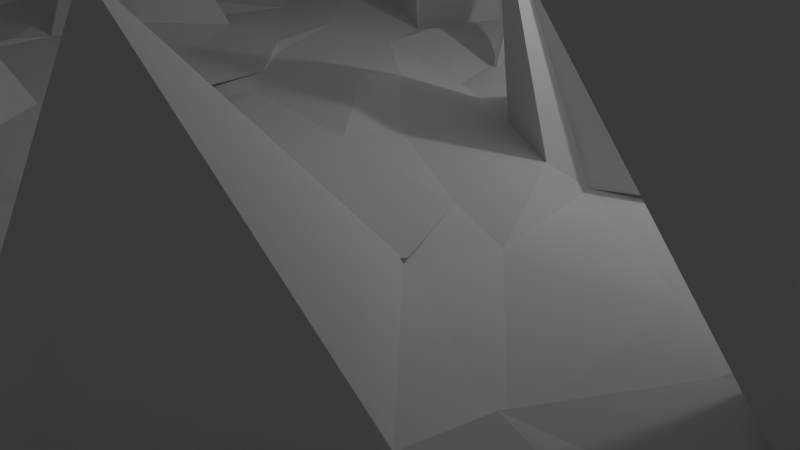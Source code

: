 # Source: untitled_2.blend  (saved by Blender 2.76.0; exported with 4.5.12 LTS)
import bpy
from mathutils import Matrix  # noqa: F401  (used for matrix-valued properties, if any)

bpy.ops.wm.read_factory_settings(use_empty=True)
scene = bpy.context.scene
scene.name = 'Scene'

# ---- collections
col_collection_1 = bpy.data.collections.new('Collection 1'); scene.collection.children.link(col_collection_1)

# ---- materials (node trees are filled in below, after node groups)
mat_material_001 = bpy.data.materials.new('Material.001')
mat_material_001.alpha_threshold = 0.0
mat_material_001.use_transparent_shadow = False
mat_material_001.roughness = 0.5
mat_material_002 = bpy.data.materials.new('Material.002')
mat_material_002.alpha_threshold = 0.0
mat_material_002.use_transparent_shadow = False
mat_material_002.roughness = 0.5

# ---- material node trees

# ---- world
world_world = bpy.data.worlds.new('World'); scene.world = world_world
world_world.color = (0.05088, 0.05088, 0.05088)
world_world.use_sun_shadow = False
world_world.sun_shadow_jitter_overblur = 0.0
world_world.cycles.sampling_method = 'MANUAL'
world_world.cycles.sample_map_resolution = 256

# ---- cameras
cam_camera = bpy.data.cameras.new('Camera')
cam_camera.clip_end = 100.0
cam_camera.lens = 35.0
cam_camera.sensor_width = 32.0
cam_camera.sensor_height = 18.0
cam_camera.ortho_scale = 7.314
cam_camera.dof.focus_distance = 0.0
cam_camera.dof.aperture_fstop = 128.0

# ---- lights
light_lamp = bpy.data.lights.new('Lamp', 'POINT')
light_lamp.transmission_factor = 0.0
light_lamp.cutoff_distance = 30.0
light_lamp.energy = 100.0
light_lamp.shadow_buffer_clip_start = 1.001
light_lamp.shadow_soft_size = 0.1
light_lamp.shadow_maximum_resolution = 0.006
light_lamp.use_absolute_resolution = True
light_lamp.cycles.use_multiple_importance_sampling = False

# ---- meshes
me_cube_003 = bpy.data.meshes.new('Cube.003')
me_cube_003.from_pydata([(-1.0, -1.0, -1.0), (-1.0, -1.0, 1.0), (-1.0, 1.0, -1.0), (-1.0, 1.0, 1.0), (1.0, -1.0, -1.0), (1.0, -1.0, 1.0), (1.0, 1.0, -1.0), (1.0, 1.0, 1.0)], [], [(1, 3, 2, 0), (3, 7, 6, 2), (7, 5, 4, 6), (5, 1, 0, 4), (0, 2, 6, 4), (5, 7, 3, 1)])
_uv = me_cube_003.uv_layers.new(name='UVMap')
_uv.uv.foreach_set('vector', [0.3331, 0.0001998, 0.0001998, 0.0001998, 0.0001998, 0.3331, 0.3331, 0.3331, 0.6665, 0.3335, 0.3335, 0.3335, 0.3335, 0.6665, 0.6665, 0.6665, 0.0001998, 0.6669, 0.3331, 0.6669, 0.3331, 0.9998, 0.0001998, 0.9998, 0.6669, 0.0001998, 0.9998, 0.0001998, 0.9998, 0.3331, 0.6669, 0.3331, 0.6665, 0.3331, 0.6665, 0.0001998, 0.3335, 0.0001998, 0.3335, 0.3331, 0.0001998, 0.6665, 0.0001998, 0.3335, 0.3331, 0.3335, 0.3331, 0.6665])
me_cube_003.materials.append(mat_material_001)
me_cube_003.use_remesh_preserve_volume = False
me_cube_003.use_remesh_preserve_attributes = False
me_cube_003.use_mirror_vertex_groups = False
me_cube_003.update()
me_cube_001 = bpy.data.meshes.new('Cube.001')
me_cube_001.from_pydata([(-0.9757, -0.9832, -0.9829), (-0.9616, -1.168, 1.027), (-0.9062, 0.9049, -1.036), (-1.09, 1.118, 0.9839), (0.8988, -0.9208, -1.07), (0.9001, -1.052, 1.107), (0.9241, 1.022, -1.119), (0.9831, 1.014, 1.002), (-0.9696, -1.033, -0.7138), (-1.002, -0.9709, -0.651), (-0.955, -1.178, -0.4782), (-0.9869, -1.005, -0.2941), (-1.003, -0.9975, -0.09445), (-0.9779, -1.022, 0.09272), (-1.03, -0.9301, 0.2321), (-0.9874, -1.095, 0.3336), (-0.9914, -1.116, 0.557), (-0.9289, -1.033, 0.8427), (-1.086, -0.7818, 1.038), (-1.081, -0.7253, 1.019), (-0.9423, -0.3863, 1.025), (-1.128, -0.2283, 0.8633), (-1.017, -0.06945, 1.059), (-0.9538, 0.07753, 0.9365), (-0.8704, 0.1275, 1.03), (-1.01, 0.4405, 1.025), (-0.9948, 0.6352, 1.012), (-1.112, 0.7643, 1.096), (-1.019, 0.9897, 0.8705), (-0.925, 0.9608, 0.6146), (-1.001, 0.9952, 0.4576), (-1.073, 0.9089, 0.2552), (-0.9285, 1.025, -0.03783), (-0.8977, 1.098, -0.02788), (-1.012, 0.9705, -0.3244), (-0.9779, 1.061, -0.4211), (-0.9888, 0.9802, -0.6573), (-1.101, 0.9822, -0.8585), (-1.009, 0.7477, -1.05), (-1.0, 0.6364, -1.0), (-0.8888, 0.5697, -0.9014), (-0.9983, 0.2703, -1.0), (-0.9386, 0.01449, -1.139), (-0.8736, 0.000281, -0.9752), (-0.8792, -0.3511, -0.9181), (-0.9364, -0.47, -0.9212), (-1.098, -0.5803, -1.006), (-1.072, -0.8616, -0.9011), (-0.817, 1.002, 1.044), (-0.5095, 0.989, 1.056), (-0.3857, 0.8976, 1.04), (-0.2955, 1.04, 1.128), (-0.0144, 0.9113, 0.891), (0.2091, 0.9861, 0.9807), (0.2762, 1.173, 0.9875), (0.4441, 0.8776, 1.116), (0.642, 0.9742, 0.9988), (0.7256, 1.034, 1.014), (0.9941, 1.003, 0.8158), (0.97, 0.9412, 0.5404), (0.9966, 0.9003, 0.3924), (1.117, 1.059, 0.4124), (1.105, 1.001, 0.06561), (1.064, 1.009, -0.2189), (1.133, 0.9384, -0.2336), (0.9156, 1.067, -0.4734), (1.009, 1.035, -0.6515), (1.063, 1.1, -0.8495), (0.8479, 1.067, -0.9442), (0.7266, 1.112, -1.007), (0.5318, 1.076, -1.065), (0.2757, 0.8939, -1.138), (0.1576, 1.036, -0.9914), (-0.07291, 0.9292, -0.9811), (-0.3335, 0.9794, -0.9454), (-0.4657, 1.145, -1.003), (-0.7358, 1.005, -1.002), (-0.8782, 1.071, -0.8576), (0.9176, 0.7503, 1.023), (1.017, 0.7148, 1.036), (1.032, 0.317, 0.9407), (1.01, 0.2683, 1.014), (1.172, 0.1676, 1.046), (1.019, -0.0811, 1.006), (0.928, -0.3338, 0.9407), (0.8348, -0.5378, 1.027), (1.005, -0.576, 0.9296), (1.13, -0.968, 1.023), (1.022, -1.046, 0.8446), (1.073, -0.9378, 0.6546), (0.976, -1.016, 0.4672), (1.043, -0.8306, 0.2484), (1.007, -0.9669, 0.1046), (0.956, -0.998, -0.1202), (1.005, -0.9469, -0.2785), (0.9999, -1.057, -0.4367), (1.008, -1.137, -0.6572), (0.9513, -1.06, -0.8383), (0.964, -0.8714, -0.9148), (1.017, -0.6039, -1.182), (0.9514, -0.552, -0.9315), (1.105, -0.3533, -0.9213), (0.9657, -0.1149, -0.9881), (1.108, 0.1426, -1.034), (0.9517, 0.2777, -1.014), (1.006, 0.5457, -1.042), (0.962, 0.5656, -0.8946), (0.9943, 0.8154, -0.9942), (0.8065, -0.9982, 0.9652), (0.5716, -1.054, 0.9252), (0.5686, -1.032, 0.9503), (0.4066, -0.9383, 1.042), (0.06867, -0.9972, 1.013), (-0.1488, -1.071, 0.89), (-0.2574, -1.071, 1.033), (-0.4308, -1.123, 0.9347), (-0.6154, -0.9883, 0.988), (-0.843, -1.023, 0.9741), (-0.9282, -1.05, -0.988), (-0.6268, -1.009, -1.021), (-0.4669, -0.9722, -0.996), (-0.2969, -1.048, -1.039), (-0.08962, -1.003, -1.007), (0.081, -0.9937, -0.9946), (0.3573, -0.9984, -0.8439), (0.4882, -1.002, -0.9385), (0.6577, -0.9964, -0.9316), (0.7726, -0.9814, -0.9528), (0.9291, -0.7339, 1.02), (0.624, -0.8465, 0.9812), (0.6145, -0.933, 1.005), (0.1948, -0.767, 0.9952), (0.1498, -0.7414, 0.8832), (-0.2114, -0.8413, 0.9329), (-0.2807, -0.8131, 0.9907), (-0.4386, -0.8165, 1.005), (-0.6112, -0.778, 1.008), (-0.8012, -0.7957, 0.9552), (0.8062, -0.6339, 0.9876), (0.5017, -0.688, 2.906), (0.4396, -0.5843, 0.9168), (0.3207, -0.6082, 0.9801), (0.1033, -0.6264, 0.9882), (-0.07899, -0.6591, 1.023), (-0.4543, -0.6031, 2.86), (-0.439, -0.7757, 1.002), (-0.7299, -0.8087, 0.9857), (-0.8159, -0.7623, 1.126), (0.8426, -0.5316, 0.8817), (0.5875, -0.3981, 0.9936), (0.5969, -0.4005, 1.03), (0.2593, -0.4746, 1.003), (0.09794, -0.4651, 1.001), (-0.08813, -0.4566, 0.9687), (-0.2396, -0.4617, 0.9728), (-0.581, -0.5325, 1.069), (-0.6241, -0.3412, 1.075), (-0.7993, -0.4923, 0.9889), (0.8409, -0.2506, 1.007), (0.6307, -0.2734, 0.9131), (0.5382, -0.2554, 1.035), (0.2576, -0.1931, 1.001), (-0.04092, -0.1332, 0.9458), (-0.1693, -0.3414, 0.8409), (-0.1233, -0.2999, 0.9543), (-0.4466, -0.308, 0.9949), (-0.6353, -0.2493, 1.002), (-0.7764, -0.179, 1.068), (0.7989, -0.04643, 1.085), (0.6062, -0.0597, 0.9427), (0.5634, -0.09973, 1.141), (0.2867, -0.09692, 0.985), (0.08323, 0.01203, 1.118), (-0.1054, -0.07027, 1.002), (-0.3462, -0.07892, 0.98), (-0.5286, -0.08896, 1.126), (-0.648, -0.05408, 3.408), (-0.8688, -0.04473, 1.058), (0.7445, -0.02647, 0.9558), (0.6914, -0.06223, 1.057), (0.2833, 0.1156, 3.023), (0.3789, 0.05362, 0.983), (0.08451, 0.1073, 0.9974), (-0.2214, 0.06161, 0.9591), (-0.2547, 0.08226, 1.011), (-0.4419, 0.09288, 1.025), (-0.585, 0.1296, 0.9518), (-0.8248, 0.09338, 0.9986), (0.8631, 0.1619, 0.9339), (0.6175, 0.2714, 1.006), (0.4061, 0.2189, 0.9311), (0.286, 0.2612, 0.9877), (0.126, 0.2313, 0.8104), (-0.1058, 0.2657, 0.9823), (-0.29, 0.2677, 1.019), (-0.5295, 0.3073, 0.9677), (-0.6636, 0.1228, 1.119), (-0.754, 0.3294, 1.146), (0.752, 0.5168, 0.9799), (0.6118, 0.4304, 0.963), (0.3315, 0.4408, 0.9972), (0.1476, 0.5176, 0.9307), (0.1057, 0.4441, 0.9885), (-0.07274, 0.3658, 1.073), (-0.1493, 0.4018, 0.9556), (-0.4356, 0.4227, 1.018), (-0.6705, 0.5092, 0.9762), (-0.7132, 0.465, 1.012), (0.8175, 0.7274, 0.9999), (0.5689, 0.5805, 0.9476), (0.4245, 0.6222, 1.049), (0.3095, 0.6826, 0.9982), (0.1304, 0.5585, 0.9055), (-0.03579, 0.721, 0.9806), (-0.3003, 0.4958, 4.228), (-0.5791, 0.658, 1.115), (-0.5852, 0.7237, 0.848), (-0.7213, 0.5755, 1.073), (0.7826, 0.8665, 1.061), (0.526, 0.8265, 4.594), (0.4251, 0.8441, 0.9929), (0.291, 0.6493, 0.9618), (0.1819, 0.7569, 0.9717), (0.006568, 0.7001, 0.9264), (-0.1853, 0.9588, 1.102), (-0.4682, 0.8518, 1.001), (-0.7912, 0.7321, 1.086), (-0.7956, 0.8979, 0.986), (-0.6952, -0.8133, -0.8539), (-0.6263, -0.8289, -1.007), (-0.6189, -0.7289, -0.9444), (-0.1114, -0.8233, -1.064), (-0.08424, -0.83, -1.007), (0.08659, -0.8143, -0.9964), (0.2629, -0.8006, -1.042), (0.3156, -0.9155, -0.9035), (0.5273, -0.8711, -0.9721), (0.7662, -0.7794, -0.9847), (-0.85, -0.609, -1.141), (-0.5243, -0.6808, -0.9758), (-0.4022, -0.7455, -0.8989), (-0.2241, -0.7394, -1.047), (-0.09679, -0.6399, -1.005), (0.05576, -0.6371, -1.004), (0.2334, -0.5426, -1.007), (0.4292, -0.6235, -0.9834), (0.6584, -0.7159, -0.9202), (0.8068, -0.6425, -0.9787), (-0.8045, -0.3717, -0.9716), (-0.6302, -0.4503, -1.003), (-0.53, -0.4698, -0.9711), (-0.2645, -0.4481, -0.9914), (-0.06816, -0.4242, -0.9509), (0.1146, -0.451, -0.9775), (0.1038, -0.556, -0.9757), (0.494, -0.4666, -1.045), (0.6237, -0.4575, -1.015), (0.7679, -0.4146, -1.044), (-0.8329, -0.2767, -0.9639), (-0.5761, -0.3922, -1.047), (-0.3668, -0.2523, -0.9406), (-0.4222, -0.2295, -0.8949), (0.02326, -0.2273, -1.138), (0.2163, -0.3669, -1.087), (0.256, -0.2819, -1.073), (0.3976, -0.258, -1.106), (0.7318, -0.1503, -1.022), (0.8164, -0.2953, -0.9658), (-0.7925, -0.05285, -1.021), (-0.5771, 0.03535, -0.8676), (-0.391, 0.01864, -1.048), (-0.3357, -0.2254, -0.944), (-0.1081, -0.1291, -1.027), (0.1252, -0.1398, -1.017), (0.3814, 0.01034, -0.9117), (0.4676, -0.08738, -0.9573), (0.5378, -0.02275, -0.9953), (0.7815, -0.09455, -0.9864), (-0.8222, 0.2469, -1.01), (-0.6537, 0.07543, -0.9936), (-0.4556, 0.1606, -1.081), (-0.2728, 0.09655, -1.001), (-0.05665, 0.09618, -1.117), (0.08988, 0.06565, -0.9516), (0.3614, 0.07666, -1.049), (0.5491, 0.1206, -0.911), (0.5756, 0.1719, -1.036), (0.8354, 0.08735, -1.015), (-0.8924, 0.1288, -0.9627), (-0.6362, 0.2729, -0.9973), (-0.4546, 0.265, -1.001), (-0.1269, 0.3082, -0.9632), (-0.1051, 0.2846, -1.032), (0.09949, 0.2705, -0.8832), (0.2535, 0.2846, -0.9795), (0.4618, 0.2678, -1.009), (0.6304, 0.4111, -1.015), (0.8149, 0.2362, -1.012), (-0.823, 0.5043, -0.9516), (-0.6461, 0.3766, -1.095), (-0.4667, 0.4533, -1.032), (-0.2922, 0.4795, -0.9895), (0.002574, 0.4372, -0.9944), (0.1589, 0.3081, -1.074), (0.2551, 0.4123, -1.045), (0.4532, 0.3788, -1.124), (0.6136, 0.4517, -0.9252), (0.7382, 0.4653, -0.9996), (-0.8329, 0.5303, -0.8883), (-0.7945, 0.6704, -0.9934), (-0.5186, 0.6536, -0.9587), (-0.146, 0.5841, -1.104), (-0.05239, 0.7147, -1.026), (0.06828, 0.6257, -1.016), (0.2151, 0.6971, -0.9477), (0.431, 0.4957, -0.9232), (0.5237, 0.725, -1.112), (0.8248, 0.6479, -1.016), (-0.7512, 0.6869, -1.115), (-0.5244, 0.7367, -1.121), (-0.4485, 0.8284, -1.04), (-0.2463, 0.7932, -0.9853), (-0.09252, 0.8049, -1.01), (0.1381, 0.6676, -0.9432), (0.2662, 0.819, -0.9965), (0.4608, 0.6757, -0.9171), (0.6039, 0.847, -1.022), (0.845, 0.6941, -0.9547), (0.8678, -0.9692, 0.8478), (0.7844, -1.012, 0.6272), (0.7202, -0.967, 0.4929), (0.9271, -1.02, 0.2413), (0.8961, -0.9877, 0.178), (0.82, -0.9935, -0.08703), (0.7785, -1.056, -0.2937), (0.9618, -1.012, -0.5535), (0.7744, -0.9586, -0.7844), (0.6481, -1.104, -0.8301), (0.6367, -0.9995, 0.8215), (0.6434, -1.0, 0.6293), (0.6313, -1.037, 0.4717), (0.6397, -0.9636, 0.214), (0.5488, -1.069, -0.04609), (0.59, -0.9487, -0.1168), (0.6299, -0.9949, -0.2926), (0.5588, -1.018, -0.3237), (0.662, -0.977, -0.7367), (0.6541, -0.9519, -0.8872), (0.5197, -1.058, 0.788), (0.3798, -1.039, 0.649), (0.4958, -0.9414, 0.434), (0.4549, -0.9994, 0.2775), (0.4351, -1.012, 0.09909), (0.373, -0.8918, -0.144), (0.4234, -0.917, -0.291), (0.4929, -0.9741, -0.3946), (0.4554, -0.9115, -0.7832), (0.4238, -1.018, -0.8093), (0.2398, -1.027, 0.8145), (0.1994, -0.9519, 0.4717), (0.2618, -1.099, 0.4474), (0.42, -0.9309, 0.3463), (0.3692, -0.9649, 0.09336), (0.2492, -0.9113, -0.2101), (0.1868, -0.9104, -0.1396), (0.2772, -0.9986, -0.4525), (0.3054, -1.044, -0.5331), (0.3035, -1.083, -0.8061), (-0.01846, -1.022, 0.7651), (0.104, -1.083, 0.5052), (0.07047, -0.9679, 0.4861), (0.08152, -0.992, 0.2625), (0.08937, -0.9191, 0.1764), (0.05398, -1.019, -0.1077), (0.08162, -0.8309, -0.1919), (0.08581, -1.001, -0.4382), (0.04808, -0.9446, -0.6418), (-0.0007377, -1.096, -0.9068), (-0.1156, -0.979, 0.8162), (-0.1114, -1.063, 0.6445), (0.01077, -0.9948, 0.3402), (-0.1001, -0.883, 0.3456), (-0.08738, -1.026, 0.08149), (-0.1095, -1.021, -0.05475), (-0.1625, -0.9179, -0.3079), (-0.1283, -0.9348, -0.5747), (-0.09248, -0.9848, -0.6624), (-0.06952, -1.074, -0.8582), (-0.2929, -1.005, 0.7477), (-0.2829, -1.006, 0.6452), (-0.2752, -0.9985, 0.5009), (-0.1752, -1.121, 0.2881), (-0.2792, -1.006, 0.09861), (-0.2804, -0.9982, -0.09163), (-0.2872, -0.9676, -0.2397), (-0.1634, -1.064, -0.4201), (-0.1563, -1.057, -0.6319), (-0.4138, -1.013, -0.8044), (-0.4103, -0.9192, 0.7949), (-0.5023, -0.9672, 0.5584), (-0.4289, -0.9208, 0.4708), (-0.5255, -0.9597, 0.2842), (-0.5243, -1.13, -0.008143), (-0.2987, -1.029, -0.06317), (-0.5143, -1.049, -0.2081), (-0.5224, -1.075, -0.5487), (-0.5617, -1.151, -0.6958), (-0.3643, -0.9704, -0.8661), (-0.7984, -1.052, 0.7464), (-0.6769, -0.9789, 0.5767), (-0.658, -1.092, 0.4882), (-0.591, -1.037, 0.2249), (-0.5419, -1.093, -0.03496), (-0.6159, -0.9994, -0.09676), (-0.5431, -1.134, -0.2054), (-0.5799, -1.0, -0.4292), (-0.5664, -1.052, -0.64), (-0.5357, -0.9412, -0.8062), (-0.725, -0.8348, 0.7641), (-0.7696, -1.003, 0.6678), (-0.8591, -1.097, 0.4359), (-0.7633, -1.081, 0.3005), (-0.8779, -0.9131, 0.2262), (-0.7909, -0.8472, -0.06334), (-0.9067, -0.9859, -0.3294), (-0.8184, -0.9995, -0.4547), (-0.9055, -1.047, -0.6412), (-0.859, -0.8426, -0.8814), (1.006, 0.8333, 0.8172), (0.9739, 0.7732, 0.7316), (0.9977, 0.6889, 0.3549), (1.148, 0.8068, 0.1618), (1.021, 0.7491, 0.06356), (1.008, 0.8607, -0.09345), (1.053, 0.9063, -0.2249), (0.991, 0.6736, -0.5395), (0.9137, 0.774, -0.6331), (1.011, 0.6626, -0.7336), (0.9299, 0.8097, 0.8081), (0.9521, 0.6767, 0.78), (0.9343, 0.6973, 0.4907), (0.9961, 0.6332, 0.2681), (0.9849, 0.6287, 0.04959), (1.029, 0.5956, 0.04529), (0.8374, 0.6959, -0.2416), (1.071, 0.6331, -0.31), (1.007, 0.6301, -0.6321), (1.122, 0.5818, -0.8202), (0.9875, 0.458, 0.7808), (1.01, 0.4605, 0.6443), (1.003, 0.3567, 0.5097), (0.903, 0.5908, 0.1649), (1.031, 0.4113, 0.1044), (1.103, 0.3092, -0.1008), (1.009, 0.4002, -0.2869), (0.8995, 0.4021, -0.474), (0.9991, 0.4553, -0.6372), (0.9615, 0.4168, -0.8483), (1.11, 0.3033, 0.7821), (0.984, 0.3357, 0.5504), (1.002, 0.2654, 0.5039), (0.8081, 0.3074, 0.2423), (1.006, 0.2408, 0.08404), (1.067, 0.268, -0.1801), (0.946, 0.1498, -0.3353), (0.9297, 0.3123, -0.4659), (1.004, 0.2593, -0.6434), (0.9758, 0.3838, -0.8638), (1.028, 0.0587, 0.7941), (1.131, 0.1503, 0.6675), (0.844, 0.1192, 0.3661), (0.9882, 0.1072, 0.3114), (0.9728, 0.1022, 0.04636), (0.8497, 0.1842, -0.1163), (1.007, 0.1171, -0.2478), (0.9134, 0.0605, -0.4959), (1.076, 0.1822, -0.7894), (0.8524, 0.06266, -0.7705), (1.141, -0.0858, 0.6958), (0.9169, -0.1442, 0.5586), (0.98, -0.06242, 0.4618), (0.9204, -0.1157, 0.2928), (0.8342, -0.06857, 0.1313), (1.021, -0.09638, -0.1322), (0.9892, -0.08957, -0.2848), (0.9472, -0.08593, -0.5076), (1.024, -0.09179, -0.6403), (0.9741, -0.1368, -0.8206), (1.034, -0.2017, 0.8576), (1.16, -0.2453, 0.568), (0.9137, -0.2676, 0.343), (0.9663, -0.1858, 0.3213), (0.9263, -0.3701, 0.1713), (1.089, -0.1878, -0.1298), (0.8933, -0.2429, -0.2784), (0.9947, -0.2363, -0.4304), (1.029, -0.3846, -0.6184), (1.001, -0.2446, -0.8164), (1.012, -0.4616, 0.8115), (1.145, -0.5001, 0.5169), (0.9008, -0.4892, 0.4037), (1.011, -0.4311, 0.2712), (1.023, -0.5415, 0.2517), (1.001, -0.4443, -0.09183), (0.9066, -0.5937, -0.2388), (1.039, -0.473, -0.5095), (1.028, -0.4267, -0.6151), (1.122, -0.476, -0.6855), (0.953, -0.541, 0.942), (0.9559, -0.5651, 0.5638), (0.9262, -0.6104, 0.6148), (1.146, -0.7301, 0.3349), (1.078, -0.7511, 0.03072), (1.03, -0.5451, 0.001294), (0.9233, -0.7251, -0.1359), (1.002, -0.6293, -0.4563), (0.9845, -0.6431, -0.6369), (1.044, -0.6454, -0.786), (0.9707, -0.8001, 0.8097), (1.013, -0.8847, 0.571), (1.005, -0.6897, 0.5379), (0.9471, -0.8732, 0.1928), (0.9987, -0.8182, 0.08308), (0.9802, -0.9745, -0.1577), (0.8754, -0.8939, -0.2854), (0.9644, -0.9175, -0.336), (1.004, -0.8252, -0.6221), (1.077, -0.8616, -0.9767), (-0.8228, 0.9364, 0.864), (-0.8425, 1.013, 0.6097), (-0.7543, 0.9859, 0.3584), (-0.8079, 0.9318, 0.2995), (-0.7287, 0.9767, 0.09652), (-0.8398, 0.8864, 0.06574), (-0.7704, 0.9517, -0.3698), (-0.7989, 0.9803, -0.4709), (-0.7727, 0.9583, -0.7278), (-0.7225, 0.9098, -0.7403), (-0.5267, 0.9189, 0.8034), (-0.6459, 1.055, 0.6587), (-0.5935, 1.024, 0.3846), (-0.4637, 0.9554, 0.3338), (-0.652, 0.9754, 0.1199), (-0.6195, 1.133, -0.00655), (-0.6475, 1.008, -0.264), (-0.6269, 0.9913, -0.4498), (-0.7003, 0.9345, -0.4615), (-0.5615, 1.046, -0.9655), (-0.4496, 1.001, 0.8144), (-0.4541, 1.012, 0.6326), (-0.486, 1.135, 0.3781), (-0.473, 1.06, 0.2504), (-0.4905, 0.9267, 0.07623), (-0.4012, 1.007, -0.06175), (-0.5259, 0.9189, -0.2339), (-0.473, 1.165, -0.4354), (-0.3636, 1.171, -0.6388), (-0.5327, 0.846, -0.7892), (-0.1653, 1.082, 0.9376), (-0.2182, 1.019, 0.6362), (-0.1297, 1.001, 0.3902), (-0.2568, 1.093, 0.3915), (-0.1903, 1.102, 0.192), (-0.2951, 0.9731, -0.06925), (-0.3098, 1.004, -0.4229), (-0.1778, 1.022, -0.4478), (-0.1188, 1.09, -0.7269), (-0.1468, 1.043, -0.8496), (-0.1685, 1.155, 0.8524), (-0.09318, 1.13, 0.6065), (-0.1007, 0.985, 0.4796), (-0.1411, 0.8594, 0.2904), (0.003624, 0.875, 0.08396), (-0.08844, 0.9499, 0.02815), (-0.09772, 0.9902, -0.2808), (-0.09418, 0.9523, -0.421), (-0.1098, 0.9794, -0.489), (-0.1339, 1.029, -0.6997), (0.09296, 0.9951, 0.8202), (0.05369, 0.9457, 0.57), (0.1353, 0.9679, 0.327), (0.03107, 1.052, 0.2438), (0.07537, 0.9997, 0.06743), (0.07881, 1.004, -0.09596), (0.1118, 0.9951, -0.1413), (0.2183, 0.9674, -0.363), (0.1326, 1.07, -0.7441), (0.0626, 0.9217, -0.8307), (0.4128, 1.026, 0.9139), (0.2979, 0.9325, 0.5904), (0.2824, 0.9852, 0.4669), (0.2685, 1.027, 0.2633), (0.2703, 0.9988, 0.09485), (0.2299, 0.994, -0.2662), (0.1816, 1.115, -0.1523), (0.2942, 1.134, -0.4471), (0.3133, 0.9689, -0.6473), (0.2237, 0.9567, -0.8563), (0.4876, 1.058, 0.8229), (0.5848, 0.9736, 0.5098), (0.3509, 1.073, 0.5121), (0.4412, 1.013, 0.4625), (0.5511, 0.8563, 0.1157), (0.3388, 1.01, -0.07075), (0.3839, 1.066, -0.2888), (0.623, 1.015, -0.3778), (0.4964, 0.9935, -0.6102), (0.4585, 1.022, -0.7764), (0.6345, 0.9997, 0.8173), (0.6712, 1.153, 0.7374), (0.5638, 0.9999, 0.5085), (0.6459, 0.9743, 0.2362), (0.6075, 0.983, 0.06777), (0.4928, 1.056, -0.1656), (0.6456, 0.994, -0.2529), (0.6488, 0.887, -0.4444), (0.6534, 0.9725, -0.5675), (0.6697, 1.097, -0.8932), (0.8083, 0.9611, 0.8234), (0.7656, 1.018, 0.623), (0.7963, 1.096, 0.4659), (0.8571, 0.8973, 0.1168), (0.8173, 0.9991, 0.08804), (0.8452, 1.023, -0.1071), (0.7396, 0.875, -0.2362), (0.8149, 1.002, -0.435), (0.9824, 1.105, -0.6646), (0.8824, 1.127, -0.7383), (-1.018, -0.8318, 0.8011), (-1.001, -0.8602, 0.6771), (-0.9303, -0.6782, 0.393), (-0.8142, -0.7501, 0.2724), (-1.058, -0.8149, 0.03714), (-0.9872, -0.8269, -0.2072), (-1.024, -0.881, -0.318), (-1.062, -0.8357, -0.5009), (-1.084, -0.8197, -0.8113), (-1.003, -0.8211, -0.815), (-0.9053, -0.7218, 0.7078), (-1.035, -0.6743, 0.6078), (-1.068, -0.6354, 0.2841), (-1.046, -0.5246, 0.3408), (-1.03, -0.6425, 0.06869), (-0.9886, -0.6001, -0.08245), (-0.9744, -0.6412, -0.4326), (-1.005, -0.5588, -0.4452), (-1.007, -0.6553, -0.6624), (-1.029, -0.7341, -0.7808), (-0.97, -0.558, 0.8656), (-0.836, -0.4849, 0.5984), (-1.09, -0.4144, 0.5117), (-1.009, -0.4614, 0.2476), (-1.107, -0.524, -0.05294), (-1.041, -0.4331, -0.09902), (-1.011, -0.4634, -0.2083), (-0.8509, -0.3698, -0.458), (-0.927, -0.5136, -0.5988), (-0.953, -0.5288, -0.81), (-1.097, -0.3492, 0.7431), (-0.9928, -0.2707, 0.6377), (-1.081, -0.1644, 0.3432), (-0.9846, -0.2837, 0.2822), (-0.9671, -0.1985, 0.03875), (-0.9617, -0.4303, -0.06701), (-0.861, -0.2207, -0.3072), (-0.981, -0.2347, -0.5), (-0.876, -0.3053, -0.4937), (-0.8915, -0.1418, -0.9166), (-1.012, -0.0162, 0.942), (-0.9042, -0.1764, 0.7123), (-0.9804, -0.04467, 0.5949), (-0.8483, -0.1081, 0.2535), (-1.113, -0.2426, 0.1549), (-0.8311, -0.09989, 0.00215), (-0.9572, -0.09332, -0.2467), (-1.053, -0.1443, -0.5402), (-1.062, -0.1716, -0.6861), (-0.9492, -0.2198, -0.731), (-1.049, 0.1807, 0.9185), (-0.8702, 0.06795, 0.6256), (-1.008, 0.03354, 0.3877), (-1.025, 0.0504, 0.2831), (-0.9826, 0.1281, 0.1189), (-0.9985, -0.05601, -0.07999), (-0.9874, 0.1485, -0.2238), (-1.061, 0.193, -0.4521), (-1.127, 0.07626, -0.5739), (-0.9893, 0.04215, -0.8805), (-1.052, 0.2558, 0.8609), (-0.9529, 0.1242, 0.7468), (-0.8418, 0.2941, 0.5253), (-1.043, 0.2772, 0.4431), (-0.9056, 0.1879, 0.06734), (-1.007, 0.2866, -0.1936), (-1.056, 0.4129, -0.3821), (-0.9019, 0.2085, -0.3264), (-1.062, 0.1118, -0.6919), (-1.139, 0.2376, -0.9135), (-1.118, 0.5679, 0.7164), (-1.03, 0.6212, 0.6354), (-0.9797, 0.4433, 0.4651), (-0.8856, 0.3675, 0.2292), (-1.003, 0.4808, 0.05977), (-0.9249, 0.4781, -0.1574), (-0.929, 0.3122, -0.3584), (-0.9964, 0.4492, -0.4576), (-1.022, 0.4517, -0.5647), (-1.001, 0.4554, -0.8167), (-0.9415, 0.5708, 0.8052), (-1.003, 0.6377, 0.6362), (-1.1, 0.6035, 0.4147), (-0.9945, 0.6383, 0.2172), (-0.9992, 0.6415, 0.08596), (-0.932, 0.692, -0.2326), (-0.9658, 0.6744, -0.2723), (-0.9972, 0.6567, -0.4755), (-1.008, 0.5795, -0.598), (-1.047, 0.6679, -0.7196), (-1.023, 0.807, 0.7748), (-1.002, 0.817, 0.6351), (-1.032, 0.8863, 0.4876), (-1.072, 0.8054, 0.3551), (-1.001, 0.8017, 0.08635), (-0.9862, 0.851, -0.1277), (-0.828, 0.9039, -0.3071), (-1.062, 0.8789, -0.4166), (-1.055, 0.8018, -0.6321), (-1.026, 0.7977, -0.8232)], [], [(727, 37, 2, 38), (627, 67, 6, 68), (527, 97, 4, 98), (427, 8, 0, 118), (327, 68, 6, 107), (227, 48, 3, 27), (117, 137, 18, 1), (137, 147, 19, 18), (147, 157, 20, 19), (157, 167, 21, 20), (167, 177, 22, 21), (177, 187, 23, 22), (187, 197, 24, 23), (197, 207, 25, 24), (207, 217, 26, 25), (217, 227, 27, 26), (5, 87, 128, 108), (108, 128, 129, 109), (109, 129, 130, 110), (110, 130, 131, 111), (111, 131, 132, 112), (112, 132, 133, 113), (113, 133, 134, 114), (114, 134, 135, 115), (115, 135, 136, 116), (116, 136, 137, 117), (87, 86, 138, 128), (128, 138, 139, 129), (129, 139, 140, 130), (130, 140, 141, 131), (131, 141, 142, 132), (132, 142, 143, 133), (133, 143, 144, 134), (134, 144, 145, 135), (135, 145, 146, 136), (136, 146, 147, 137), (86, 85, 148, 138), (138, 148, 149, 139), (139, 149, 150, 140), (140, 150, 151, 141), (141, 151, 152, 142), (142, 152, 153, 143), (143, 153, 154, 144), (144, 154, 155, 145), (145, 155, 156, 146), (146, 156, 157, 147), (85, 84, 158, 148), (148, 158, 159, 149), (149, 159, 160, 150), (150, 160, 161, 151), (151, 161, 162, 152), (152, 162, 163, 153), (153, 163, 164, 154), (154, 164, 165, 155), (155, 165, 166, 156), (156, 166, 167, 157), (84, 83, 168, 158), (158, 168, 169, 159), (159, 169, 170, 160), (160, 170, 171, 161), (161, 171, 172, 162), (162, 172, 173, 163), (163, 173, 174, 164), (164, 174, 175, 165), (165, 175, 176, 166), (166, 176, 177, 167), (83, 82, 178, 168), (168, 178, 179, 169), (169, 179, 180, 170), (170, 180, 181, 171), (171, 181, 182, 172), (172, 182, 183, 173), (173, 183, 184, 174), (174, 184, 185, 175), (175, 185, 186, 176), (176, 186, 187, 177), (82, 81, 188, 178), (178, 188, 189, 179), (179, 189, 190, 180), (180, 190, 191, 181), (181, 191, 192, 182), (182, 192, 193, 183), (183, 193, 194, 184), (184, 194, 195, 185), (185, 195, 196, 186), (186, 196, 197, 187), (81, 80, 198, 188), (188, 198, 199, 189), (189, 199, 200, 190), (190, 200, 201, 191), (191, 201, 202, 192), (192, 202, 203, 193), (193, 203, 204, 194), (194, 204, 205, 195), (195, 205, 206, 196), (196, 206, 207, 197), (80, 79, 208, 198), (198, 208, 209, 199), (199, 209, 210, 200), (200, 210, 211, 201), (201, 211, 212, 202), (202, 212, 213, 203), (203, 213, 214, 204), (204, 214, 215, 205), (205, 215, 216, 206), (206, 216, 217, 207), (79, 78, 218, 208), (208, 218, 219, 209), (209, 219, 220, 210), (210, 220, 221, 211), (211, 221, 222, 212), (212, 222, 223, 213), (213, 223, 224, 214), (214, 224, 225, 215), (215, 225, 226, 216), (216, 226, 227, 217), (78, 7, 57, 218), (218, 57, 56, 219), (219, 56, 55, 220), (220, 55, 54, 221), (221, 54, 53, 222), (222, 53, 52, 223), (223, 52, 51, 224), (224, 51, 50, 225), (225, 50, 49, 226), (226, 49, 48, 227), (127, 237, 98, 4), (237, 247, 99, 98), (247, 257, 100, 99), (257, 267, 101, 100), (267, 277, 102, 101), (277, 287, 103, 102), (287, 297, 104, 103), (297, 307, 105, 104), (307, 317, 106, 105), (317, 327, 107, 106), (0, 47, 228, 118), (118, 228, 229, 119), (119, 229, 230, 120), (120, 230, 231, 121), (121, 231, 232, 122), (122, 232, 233, 123), (123, 233, 234, 124), (124, 234, 235, 125), (125, 235, 236, 126), (126, 236, 237, 127), (47, 46, 238, 228), (228, 238, 239, 229), (229, 239, 240, 230), (230, 240, 241, 231), (231, 241, 242, 232), (232, 242, 243, 233), (233, 243, 244, 234), (234, 244, 245, 235), (235, 245, 246, 236), (236, 246, 247, 237), (46, 45, 248, 238), (238, 248, 249, 239), (239, 249, 250, 240), (240, 250, 251, 241), (241, 251, 252, 242), (242, 252, 253, 243), (243, 253, 254, 244), (244, 254, 255, 245), (245, 255, 256, 246), (246, 256, 257, 247), (45, 44, 258, 248), (248, 258, 259, 249), (249, 259, 260, 250), (250, 260, 261, 251), (251, 261, 262, 252), (252, 262, 263, 253), (253, 263, 264, 254), (254, 264, 265, 255), (255, 265, 266, 256), (256, 266, 267, 257), (44, 43, 268, 258), (258, 268, 269, 259), (259, 269, 270, 260), (260, 270, 271, 261), (261, 271, 272, 262), (262, 272, 273, 263), (263, 273, 274, 264), (264, 274, 275, 265), (265, 275, 276, 266), (266, 276, 277, 267), (43, 42, 278, 268), (268, 278, 279, 269), (269, 279, 280, 270), (270, 280, 281, 271), (271, 281, 282, 272), (272, 282, 283, 273), (273, 283, 284, 274), (274, 284, 285, 275), (275, 285, 286, 276), (276, 286, 287, 277), (42, 41, 288, 278), (278, 288, 289, 279), (279, 289, 290, 280), (280, 290, 291, 281), (281, 291, 292, 282), (282, 292, 293, 283), (283, 293, 294, 284), (284, 294, 295, 285), (285, 295, 296, 286), (286, 296, 297, 287), (41, 40, 298, 288), (288, 298, 299, 289), (289, 299, 300, 290), (290, 300, 301, 291), (291, 301, 302, 292), (292, 302, 303, 293), (293, 303, 304, 294), (294, 304, 305, 295), (295, 305, 306, 296), (296, 306, 307, 297), (40, 39, 308, 298), (298, 308, 309, 299), (299, 309, 310, 300), (300, 310, 311, 301), (301, 311, 312, 302), (302, 312, 313, 303), (303, 313, 314, 304), (304, 314, 315, 305), (305, 315, 316, 306), (306, 316, 317, 307), (39, 38, 318, 308), (308, 318, 319, 309), (309, 319, 320, 310), (310, 320, 321, 311), (311, 321, 322, 312), (312, 322, 323, 313), (313, 323, 324, 314), (314, 324, 325, 315), (315, 325, 326, 316), (316, 326, 327, 317), (38, 2, 77, 318), (318, 77, 76, 319), (319, 76, 75, 320), (320, 75, 74, 321), (321, 74, 73, 322), (322, 73, 72, 323), (323, 72, 71, 324), (324, 71, 70, 325), (325, 70, 69, 326), (326, 69, 68, 327), (97, 337, 127, 4), (337, 347, 126, 127), (347, 357, 125, 126), (357, 367, 124, 125), (367, 377, 123, 124), (377, 387, 122, 123), (387, 397, 121, 122), (397, 407, 120, 121), (407, 417, 119, 120), (417, 427, 118, 119), (5, 108, 328, 88), (88, 328, 329, 89), (89, 329, 330, 90), (90, 330, 331, 91), (91, 331, 332, 92), (92, 332, 333, 93), (93, 333, 334, 94), (94, 334, 335, 95), (95, 335, 336, 96), (96, 336, 337, 97), (108, 109, 338, 328), (328, 338, 339, 329), (329, 339, 340, 330), (330, 340, 341, 331), (331, 341, 342, 332), (332, 342, 343, 333), (333, 343, 344, 334), (334, 344, 345, 335), (335, 345, 346, 336), (336, 346, 347, 337), (109, 110, 348, 338), (338, 348, 349, 339), (339, 349, 350, 340), (340, 350, 351, 341), (341, 351, 352, 342), (342, 352, 353, 343), (343, 353, 354, 344), (344, 354, 355, 345), (345, 355, 356, 346), (346, 356, 357, 347), (110, 111, 358, 348), (348, 358, 359, 349), (349, 359, 360, 350), (350, 360, 361, 351), (351, 361, 362, 352), (352, 362, 363, 353), (353, 363, 364, 354), (354, 364, 365, 355), (355, 365, 366, 356), (356, 366, 367, 357), (111, 112, 368, 358), (358, 368, 369, 359), (359, 369, 370, 360), (360, 370, 371, 361), (361, 371, 372, 362), (362, 372, 373, 363), (363, 373, 374, 364), (364, 374, 375, 365), (365, 375, 376, 366), (366, 376, 377, 367), (112, 113, 378, 368), (368, 378, 379, 369), (369, 379, 380, 370), (370, 380, 381, 371), (371, 381, 382, 372), (372, 382, 383, 373), (373, 383, 384, 374), (374, 384, 385, 375), (375, 385, 386, 376), (376, 386, 387, 377), (113, 114, 388, 378), (378, 388, 389, 379), (379, 389, 390, 380), (380, 390, 391, 381), (381, 391, 392, 382), (382, 392, 393, 383), (383, 393, 394, 384), (384, 394, 395, 385), (385, 395, 396, 386), (386, 396, 397, 387), (114, 115, 398, 388), (388, 398, 399, 389), (389, 399, 400, 390), (390, 400, 401, 391), (391, 401, 402, 392), (392, 402, 403, 393), (393, 403, 404, 394), (394, 404, 405, 395), (395, 405, 406, 396), (396, 406, 407, 397), (115, 116, 408, 398), (398, 408, 409, 399), (399, 409, 410, 400), (400, 410, 411, 401), (401, 411, 412, 402), (402, 412, 413, 403), (403, 413, 414, 404), (404, 414, 415, 405), (405, 415, 416, 406), (406, 416, 417, 407), (116, 117, 418, 408), (408, 418, 419, 409), (409, 419, 420, 410), (410, 420, 421, 411), (411, 421, 422, 412), (412, 422, 423, 413), (413, 423, 424, 414), (414, 424, 425, 415), (415, 425, 426, 416), (416, 426, 427, 417), (117, 1, 17, 418), (418, 17, 16, 419), (419, 16, 15, 420), (420, 15, 14, 421), (421, 14, 13, 422), (422, 13, 12, 423), (423, 12, 11, 424), (424, 11, 10, 425), (425, 10, 9, 426), (426, 9, 8, 427), (67, 437, 107, 6), (437, 447, 106, 107), (447, 457, 105, 106), (457, 467, 104, 105), (467, 477, 103, 104), (477, 487, 102, 103), (487, 497, 101, 102), (497, 507, 100, 101), (507, 517, 99, 100), (517, 527, 98, 99), (7, 78, 428, 58), (58, 428, 429, 59), (59, 429, 430, 60), (60, 430, 431, 61), (61, 431, 432, 62), (62, 432, 433, 63), (63, 433, 434, 64), (64, 434, 435, 65), (65, 435, 436, 66), (66, 436, 437, 67), (78, 79, 438, 428), (428, 438, 439, 429), (429, 439, 440, 430), (430, 440, 441, 431), (431, 441, 442, 432), (432, 442, 443, 433), (433, 443, 444, 434), (434, 444, 445, 435), (435, 445, 446, 436), (436, 446, 447, 437), (79, 80, 448, 438), (438, 448, 449, 439), (439, 449, 450, 440), (440, 450, 451, 441), (441, 451, 452, 442), (442, 452, 453, 443), (443, 453, 454, 444), (444, 454, 455, 445), (445, 455, 456, 446), (446, 456, 457, 447), (80, 81, 458, 448), (448, 458, 459, 449), (449, 459, 460, 450), (450, 460, 461, 451), (451, 461, 462, 452), (452, 462, 463, 453), (453, 463, 464, 454), (454, 464, 465, 455), (455, 465, 466, 456), (456, 466, 467, 457), (81, 82, 468, 458), (458, 468, 469, 459), (459, 469, 470, 460), (460, 470, 471, 461), (461, 471, 472, 462), (462, 472, 473, 463), (463, 473, 474, 464), (464, 474, 475, 465), (465, 475, 476, 466), (466, 476, 477, 467), (82, 83, 478, 468), (468, 478, 479, 469), (469, 479, 480, 470), (470, 480, 481, 471), (471, 481, 482, 472), (472, 482, 483, 473), (473, 483, 484, 474), (474, 484, 485, 475), (475, 485, 486, 476), (476, 486, 487, 477), (83, 84, 488, 478), (478, 488, 489, 479), (479, 489, 490, 480), (480, 490, 491, 481), (481, 491, 492, 482), (482, 492, 493, 483), (483, 493, 494, 484), (484, 494, 495, 485), (485, 495, 496, 486), (486, 496, 497, 487), (84, 85, 498, 488), (488, 498, 499, 489), (489, 499, 500, 490), (490, 500, 501, 491), (491, 501, 502, 492), (492, 502, 503, 493), (493, 503, 504, 494), (494, 504, 505, 495), (495, 505, 506, 496), (496, 506, 507, 497), (85, 86, 508, 498), (498, 508, 509, 499), (499, 509, 510, 500), (500, 510, 511, 501), (501, 511, 512, 502), (502, 512, 513, 503), (503, 513, 514, 504), (504, 514, 515, 505), (505, 515, 516, 506), (506, 516, 517, 507), (86, 87, 518, 508), (508, 518, 519, 509), (509, 519, 520, 510), (510, 520, 521, 511), (511, 521, 522, 512), (512, 522, 523, 513), (513, 523, 524, 514), (514, 524, 525, 515), (515, 525, 526, 516), (516, 526, 527, 517), (87, 5, 88, 518), (518, 88, 89, 519), (519, 89, 90, 520), (520, 90, 91, 521), (521, 91, 92, 522), (522, 92, 93, 523), (523, 93, 94, 524), (524, 94, 95, 525), (525, 95, 96, 526), (526, 96, 97, 527), (37, 537, 77, 2), (537, 547, 76, 77), (547, 557, 75, 76), (557, 567, 74, 75), (567, 577, 73, 74), (577, 587, 72, 73), (587, 597, 71, 72), (597, 607, 70, 71), (607, 617, 69, 70), (617, 627, 68, 69), (3, 48, 528, 28), (28, 528, 529, 29), (29, 529, 530, 30), (30, 530, 531, 31), (31, 531, 532, 32), (32, 532, 533, 33), (33, 533, 534, 34), (34, 534, 535, 35), (35, 535, 536, 36), (36, 536, 537, 37), (48, 49, 538, 528), (528, 538, 539, 529), (529, 539, 540, 530), (530, 540, 541, 531), (531, 541, 542, 532), (532, 542, 543, 533), (533, 543, 544, 534), (534, 544, 545, 535), (535, 545, 546, 536), (536, 546, 547, 537), (49, 50, 548, 538), (538, 548, 549, 539), (539, 549, 550, 540), (540, 550, 551, 541), (541, 551, 552, 542), (542, 552, 553, 543), (543, 553, 554, 544), (544, 554, 555, 545), (545, 555, 556, 546), (546, 556, 557, 547), (50, 51, 558, 548), (548, 558, 559, 549), (549, 559, 560, 550), (550, 560, 561, 551), (551, 561, 562, 552), (552, 562, 563, 553), (553, 563, 564, 554), (554, 564, 565, 555), (555, 565, 566, 556), (556, 566, 567, 557), (51, 52, 568, 558), (558, 568, 569, 559), (559, 569, 570, 560), (560, 570, 571, 561), (561, 571, 572, 562), (562, 572, 573, 563), (563, 573, 574, 564), (564, 574, 575, 565), (565, 575, 576, 566), (566, 576, 577, 567), (52, 53, 578, 568), (568, 578, 579, 569), (569, 579, 580, 570), (570, 580, 581, 571), (571, 581, 582, 572), (572, 582, 583, 573), (573, 583, 584, 574), (574, 584, 585, 575), (575, 585, 586, 576), (576, 586, 587, 577), (53, 54, 588, 578), (578, 588, 589, 579), (579, 589, 590, 580), (580, 590, 591, 581), (581, 591, 592, 582), (582, 592, 593, 583), (583, 593, 594, 584), (584, 594, 595, 585), (585, 595, 596, 586), (586, 596, 597, 587), (54, 55, 598, 588), (588, 598, 599, 589), (589, 599, 600, 590), (590, 600, 601, 591), (591, 601, 602, 592), (592, 602, 603, 593), (593, 603, 604, 594), (594, 604, 605, 595), (595, 605, 606, 596), (596, 606, 607, 597), (55, 56, 608, 598), (598, 608, 609, 599), (599, 609, 610, 600), (600, 610, 611, 601), (601, 611, 612, 602), (602, 612, 613, 603), (603, 613, 614, 604), (604, 614, 615, 605), (605, 615, 616, 606), (606, 616, 617, 607), (56, 57, 618, 608), (608, 618, 619, 609), (609, 619, 620, 610), (610, 620, 621, 611), (611, 621, 622, 612), (612, 622, 623, 613), (613, 623, 624, 614), (614, 624, 625, 615), (615, 625, 626, 616), (616, 626, 627, 617), (57, 7, 58, 618), (618, 58, 59, 619), (619, 59, 60, 620), (620, 60, 61, 621), (621, 61, 62, 622), (622, 62, 63, 623), (623, 63, 64, 624), (624, 64, 65, 625), (625, 65, 66, 626), (626, 66, 67, 627), (8, 637, 47, 0), (637, 647, 46, 47), (647, 657, 45, 46), (657, 667, 44, 45), (667, 677, 43, 44), (677, 687, 42, 43), (687, 697, 41, 42), (697, 707, 40, 41), (707, 717, 39, 40), (717, 727, 38, 39), (1, 18, 628, 17), (17, 628, 629, 16), (16, 629, 630, 15), (15, 630, 631, 14), (14, 631, 632, 13), (13, 632, 633, 12), (12, 633, 634, 11), (11, 634, 635, 10), (10, 635, 636, 9), (9, 636, 637, 8), (18, 19, 638, 628), (628, 638, 639, 629), (629, 639, 640, 630), (630, 640, 641, 631), (631, 641, 642, 632), (632, 642, 643, 633), (633, 643, 644, 634), (634, 644, 645, 635), (635, 645, 646, 636), (636, 646, 647, 637), (19, 20, 648, 638), (638, 648, 649, 639), (639, 649, 650, 640), (640, 650, 651, 641), (641, 651, 652, 642), (642, 652, 653, 643), (643, 653, 654, 644), (644, 654, 655, 645), (645, 655, 656, 646), (646, 656, 657, 647), (20, 21, 658, 648), (648, 658, 659, 649), (649, 659, 660, 650), (650, 660, 661, 651), (651, 661, 662, 652), (652, 662, 663, 653), (653, 663, 664, 654), (654, 664, 665, 655), (655, 665, 666, 656), (656, 666, 667, 657), (21, 22, 668, 658), (658, 668, 669, 659), (659, 669, 670, 660), (660, 670, 671, 661), (661, 671, 672, 662), (662, 672, 673, 663), (663, 673, 674, 664), (664, 674, 675, 665), (665, 675, 676, 666), (666, 676, 677, 667), (22, 23, 678, 668), (668, 678, 679, 669), (669, 679, 680, 670), (670, 680, 681, 671), (671, 681, 682, 672), (672, 682, 683, 673), (673, 683, 684, 674), (674, 684, 685, 675), (675, 685, 686, 676), (676, 686, 687, 677), (23, 24, 688, 678), (678, 688, 689, 679), (679, 689, 690, 680), (680, 690, 691, 681), (681, 691, 692, 682), (682, 692, 693, 683), (683, 693, 694, 684), (684, 694, 695, 685), (685, 695, 696, 686), (686, 696, 697, 687), (24, 25, 698, 688), (688, 698, 699, 689), (689, 699, 700, 690), (690, 700, 701, 691), (691, 701, 702, 692), (692, 702, 703, 693), (693, 703, 704, 694), (694, 704, 705, 695), (695, 705, 706, 696), (696, 706, 707, 697), (25, 26, 708, 698), (698, 708, 709, 699), (699, 709, 710, 700), (700, 710, 711, 701), (701, 711, 712, 702), (702, 712, 713, 703), (703, 713, 714, 704), (704, 714, 715, 705), (705, 715, 716, 706), (706, 716, 717, 707), (26, 27, 718, 708), (708, 718, 719, 709), (709, 719, 720, 710), (710, 720, 721, 711), (711, 721, 722, 712), (712, 722, 723, 713), (713, 723, 724, 714), (714, 724, 725, 715), (715, 725, 726, 716), (716, 726, 727, 717), (27, 3, 28, 718), (718, 28, 29, 719), (719, 29, 30, 720), (720, 30, 31, 721), (721, 31, 32, 722), (722, 32, 33, 723), (723, 33, 34, 724), (724, 34, 35, 725), (725, 35, 36, 726), (726, 36, 37, 727)])
me_cube_001.use_remesh_preserve_volume = False
me_cube_001.use_remesh_preserve_attributes = False
me_cube_001.use_mirror_vertex_groups = False
me_cube_001.update()
me_cube_002 = bpy.data.meshes.new('Cube.002')
me_cube_002.from_pydata([(-0.9757, -0.9832, -0.9829), (-0.9616, -1.168, 1.027), (-0.9062, 0.9049, -1.036), (-1.09, 1.118, 0.9839), (0.8988, -0.9208, -1.07), (0.9001, -1.052, 1.107), (0.9241, 1.022, -1.119), (0.9831, 1.014, 1.002), (-0.9696, -1.033, -0.7138), (-1.002, -0.9709, -0.651), (-0.955, -1.178, -0.4782), (-0.9869, -1.005, -0.2941), (-1.003, -0.9975, -0.09445), (-0.9779, -1.022, 0.09272), (-1.03, -0.9301, 0.2321), (-0.9874, -1.095, 0.3336), (-0.9914, -1.116, 0.557), (-0.9289, -1.033, 0.8427), (-1.086, -0.7818, 1.038), (-1.081, -0.7253, 1.019), (-0.9423, -0.3863, 1.025), (-1.128, -0.2283, 0.8633), (-1.017, -0.06945, 1.059), (-0.9538, 0.07753, 0.9365), (-0.8704, 0.1275, 1.03), (-1.01, 0.4405, 1.025), (-0.9948, 0.6352, 1.012), (-1.112, 0.7643, 1.096), (-1.019, 0.9897, 0.8705), (-0.925, 0.9608, 0.6146), (-1.001, 0.9952, 0.4576), (-1.073, 0.9089, 0.2552), (-0.9285, 1.025, -0.03783), (-0.8977, 1.098, -0.02788), (-1.012, 0.9705, -0.3244), (-0.9779, 1.061, -0.4211), (-0.9888, 0.9802, -0.6573), (-1.101, 0.9822, -0.8585), (-1.009, 0.7477, -1.05), (-1.0, 0.6364, -1.0), (-0.8888, 0.5697, -0.9014), (-0.9983, 0.2703, -1.0), (-0.9386, 0.01449, -1.139), (-0.8736, 0.000281, -0.9752), (-0.8792, -0.3511, -0.9181), (-0.9364, -0.47, -0.9212), (-1.098, -0.5803, -1.006), (-1.072, -0.8616, -0.9011), (-0.817, 1.002, 1.044), (-0.5095, 0.989, 1.056), (-0.3857, 0.8976, 1.04), (-0.2955, 1.04, 1.128), (-0.0144, 0.9113, 0.891), (0.2091, 0.9861, 0.9807), (0.2762, 1.173, 0.9875), (0.4441, 0.8776, 1.116), (0.642, 0.9742, 0.9988), (0.7256, 1.034, 1.014), (0.9941, 1.003, 0.8158), (0.97, 0.9412, 0.5404), (0.9966, 0.9003, 0.3924), (1.117, 1.059, 0.4124), (1.105, 1.001, 0.06561), (1.064, 1.009, -0.2189), (1.133, 0.9384, -0.2336), (0.9156, 1.067, -0.4734), (1.009, 1.035, -0.6515), (1.063, 1.1, -0.8495), (0.8479, 1.067, -0.9442), (0.7266, 1.112, -1.007), (0.5318, 1.076, -1.065), (0.2757, 0.8939, -1.138), (0.1576, 1.036, -0.9914), (-0.07291, 0.9292, -0.9811), (-0.3335, 0.9794, -0.9454), (-0.4657, 1.145, -1.003), (-0.7358, 1.005, -1.002), (-0.8782, 1.071, -0.8576), (0.9176, 0.7503, 1.023), (1.017, 0.7148, 1.036), (1.032, 0.317, 0.9407), (1.01, 0.2683, 1.014), (1.172, 0.1676, 1.046), (1.019, -0.0811, 1.006), (0.928, -0.3338, 0.9407), (0.8348, -0.5378, 1.027), (1.005, -0.576, 0.9296), (1.13, -0.968, 1.023), (1.022, -1.046, 0.8446), (1.073, -0.9378, 0.6546), (0.976, -1.016, 0.4672), (1.043, -0.8306, 0.2484), (1.007, -0.9669, 0.1046), (0.956, -0.998, -0.1202), (1.005, -0.9469, -0.2785), (0.9999, -1.057, -0.4367), (1.008, -1.137, -0.6572), (0.9513, -1.06, -0.8383), (0.964, -0.8714, -0.9148), (1.017, -0.6039, -1.182), (0.9514, -0.552, -0.9315), (1.105, -0.3533, -0.9213), (0.9657, -0.1149, -0.9881), (1.108, 0.1426, -1.034), (0.9517, 0.2777, -1.014), (1.006, 0.5457, -1.042), (0.962, 0.5656, -0.8946), (0.9943, 0.8154, -0.9942), (0.8065, -0.9982, 0.9652), (0.5716, -1.054, 0.9252), (0.5686, -1.032, 0.9503), (0.4066, -0.9383, 1.042), (0.06867, -0.9972, 1.013), (-0.1488, -1.071, 0.89), (-0.2574, -1.071, 1.033), (-0.4308, -1.123, 0.9347), (-0.6154, -0.9883, 0.988), (-0.843, -1.023, 0.9741), (-0.9282, -1.05, -0.988), (-0.6268, -1.009, -1.021), (-0.4669, -0.9722, -0.996), (-0.2969, -1.048, -1.039), (-0.08962, -1.003, -1.007), (0.081, -0.9937, -0.9946), (0.3573, -0.9984, -0.8439), (0.4882, -1.002, -0.9385), (0.6577, -0.9964, -0.9316), (0.7726, -0.9814, -0.9528), (0.9291, -0.7339, 1.02), (0.624, -0.8465, 0.9812), (0.6145, -0.933, 1.005), (0.1948, -0.767, 0.9952), (0.1498, -0.7414, 0.8832), (-0.2114, -0.8413, 0.9329), (-0.2807, -0.8131, 0.9907), (-0.4386, -0.8165, 1.005), (-0.6112, -0.778, 1.008), (-0.8012, -0.7957, 0.9552), (0.8062, -0.6339, 0.9876), (0.5832, -1.015, 6.764), (0.4396, -0.5843, 0.9168), (0.3207, -0.6082, 0.9801), (0.1033, -0.6264, 0.9882), (-0.07899, -0.6591, 1.023), (-0.6168, -0.7398, 6.204), (-0.439, -0.7757, 1.002), (-0.7299, -0.8087, 0.9857), (-0.8159, -0.7623, 1.126), (0.8426, -0.5316, 0.8817), (0.5875, -0.3981, 0.9936), (0.5969, -0.4005, 1.03), (0.2593, -0.4746, 1.003), (0.09794, -0.4651, 1.001), (-0.08813, -0.4566, 0.9687), (-0.2396, -0.4617, 0.9728), (-0.581, -0.5325, 1.069), (-0.6241, -0.3412, 1.075), (-0.7993, -0.4923, 0.9889), (0.8409, -0.2506, 1.007), (0.6307, -0.2734, 0.9131), (0.5382, -0.2554, 1.035), (0.2576, -0.1931, 1.001), (-0.04092, -0.1332, 0.9458), (-0.1693, -0.3414, 0.8409), (-0.1233, -0.2999, 0.9543), (-0.4466, -0.308, 0.9949), (-0.6353, -0.2493, 1.002), (-0.7764, -0.179, 1.068), (0.7989, -0.04643, 1.085), (0.6062, -0.0597, 0.9427), (0.5634, -0.09973, 1.141), (0.2867, -0.09692, 0.985), (0.08323, 0.01203, 1.118), (-0.1054, -0.07027, 1.002), (-0.3462, -0.07892, 0.98), (-0.5286, -0.08896, 1.126), (-0.6962, 0.2244, 6.722), (-0.8688, -0.04473, 1.058), (0.7445, -0.02647, 0.9558), (0.6914, -0.06223, 1.057), (0.2833, 0.1145, 6.133), (0.3789, 0.05362, 0.983), (0.08451, 0.1073, 0.9974), (-0.2214, 0.06161, 0.9591), (-0.2547, 0.08226, 1.011), (-0.4419, 0.09288, 1.025), (-0.585, 0.1296, 0.9518), (-0.8248, 0.09338, 0.9986), (0.8631, 0.1619, 0.9339), (0.6175, 0.2714, 1.006), (0.4061, 0.2189, 0.9311), (0.286, 0.2612, 0.9877), (0.126, 0.2313, 0.8104), (-0.1058, 0.2657, 0.9823), (-0.29, 0.2677, 1.019), (-0.5295, 0.3073, 0.9677), (-0.6636, 0.1228, 1.119), (-0.754, 0.3294, 1.146), (0.752, 0.5168, 0.9799), (0.6118, 0.4304, 0.963), (0.3315, 0.4408, 0.9972), (0.1476, 0.5176, 0.9307), (0.1057, 0.4441, 0.9885), (-0.07274, 0.3658, 1.073), (-0.1493, 0.4018, 0.9556), (-0.4356, 0.4227, 1.018), (-0.6705, 0.5092, 0.9762), (-0.7132, 0.465, 1.012), (0.8175, 0.7274, 0.9999), (0.5689, 0.5805, 0.9476), (0.4245, 0.6222, 1.049), (0.3095, 0.6826, 0.9982), (0.1304, 0.5585, 0.9055), (-0.03579, 0.721, 0.9806), (-0.214, 1.24, 7.349), (-0.5791, 0.658, 1.115), (-0.5852, 0.7237, 0.848), (-0.7213, 0.5755, 1.073), (0.7826, 0.8665, 1.061), (0.461, 0.9717, 6.868), (0.4251, 0.8441, 0.9929), (0.291, 0.6493, 0.9618), (0.1819, 0.7569, 0.9717), (0.006568, 0.7001, 0.9264), (-0.1853, 0.9588, 1.102), (-0.4682, 0.8518, 1.001), (-0.7912, 0.7321, 1.086), (-0.7956, 0.8979, 0.986), (-0.6952, -0.8133, -0.8539), (-0.6263, -0.8289, -1.007), (-0.6189, -0.7289, -0.9444), (-0.1114, -0.8233, -1.064), (-0.08424, -0.83, -1.007), (0.08659, -0.8143, -0.9964), (0.2629, -0.8006, -1.042), (0.3156, -0.9155, -0.9035), (0.5273, -0.8711, -0.9721), (0.7662, -0.7794, -0.9847), (-0.85, -0.609, -1.141), (-0.5243, -0.6808, -0.9758), (-0.4022, -0.7455, -0.8989), (-0.2241, -0.7394, -1.047), (-0.09679, -0.6399, -1.005), (0.05576, -0.6371, -1.004), (0.2334, -0.5426, -1.007), (0.4292, -0.6235, -0.9834), (0.6584, -0.7159, -0.9202), (0.8068, -0.6425, -0.9787), (-0.8045, -0.3717, -0.9716), (-0.6302, -0.4503, -1.003), (-0.53, -0.4698, -0.9711), (-0.2645, -0.4481, -0.9914), (-0.06816, -0.4242, -0.9509), (0.1146, -0.451, -0.9775), (0.1038, -0.556, -0.9757), (0.494, -0.4666, -1.045), (0.6237, -0.4575, -1.015), (0.7679, -0.4146, -1.044), (-0.8329, -0.2767, -0.9639), (-0.5761, -0.3922, -1.047), (-0.3668, -0.2523, -0.9406), (-0.4222, -0.2295, -0.8949), (0.02326, -0.2273, -1.138), (0.2163, -0.3669, -1.087), (0.256, -0.2819, -1.073), (0.3976, -0.258, -1.106), (0.7318, -0.1503, -1.022), (0.8164, -0.2953, -0.9658), (-0.7925, -0.05285, -1.021), (-0.5771, 0.03535, -0.8676), (-0.391, 0.01864, -1.048), (-0.3357, -0.2254, -0.944), (-0.1081, -0.1291, -1.027), (0.1252, -0.1398, -1.017), (0.3814, 0.01034, -0.9117), (0.4676, -0.08738, -0.9573), (0.5378, -0.02275, -0.9953), (0.7815, -0.09455, -0.9864), (-0.8222, 0.2469, -1.01), (-0.6537, 0.07543, -0.9936), (-0.4556, 0.1606, -1.081), (-0.2728, 0.09655, -1.001), (-0.05665, 0.09618, -1.117), (0.08988, 0.06565, -0.9516), (0.3614, 0.07666, -1.049), (0.5491, 0.1206, -0.911), (0.5756, 0.1719, -1.036), (0.8354, 0.08735, -1.015), (-0.8924, 0.1288, -0.9627), (-0.6362, 0.2729, -0.9973), (-0.4546, 0.265, -1.001), (-0.1269, 0.3082, -0.9632), (-0.1051, 0.2846, -1.032), (0.09949, 0.2705, -0.8832), (0.2535, 0.2846, -0.9795), (0.4618, 0.2678, -1.009), (0.6304, 0.4111, -1.015), (0.8149, 0.2362, -1.012), (-0.823, 0.5043, -0.9516), (-0.6461, 0.3766, -1.095), (-0.4667, 0.4533, -1.032), (-0.2922, 0.4795, -0.9895), (0.002574, 0.4372, -0.9944), (0.1589, 0.3081, -1.074), (0.2551, 0.4123, -1.045), (0.4532, 0.3788, -1.124), (0.6136, 0.4517, -0.9252), (0.7382, 0.4653, -0.9996), (-0.8329, 0.5303, -0.8883), (-0.7945, 0.6704, -0.9934), (-0.5186, 0.6536, -0.9587), (-0.146, 0.5841, -1.104), (-0.05239, 0.7147, -1.026), (0.06828, 0.6257, -1.016), (0.2151, 0.6971, -0.9477), (0.431, 0.4957, -0.9232), (0.5237, 0.725, -1.112), (0.8248, 0.6479, -1.016), (-0.7512, 0.6869, -1.115), (-0.5244, 0.7367, -1.121), (-0.4485, 0.8284, -1.04), (-0.2463, 0.7932, -0.9853), (-0.09252, 0.8049, -1.01), (0.1381, 0.6676, -0.9432), (0.2662, 0.819, -0.9965), (0.4608, 0.6757, -0.9171), (0.6039, 0.847, -1.022), (0.845, 0.6941, -0.9547), (0.8678, -0.9692, 0.8478), (0.7844, -1.012, 0.6272), (0.7202, -0.967, 0.4929), (0.9271, -1.02, 0.2413), (0.8961, -0.9877, 0.178), (0.82, -0.9935, -0.08703), (0.7785, -1.056, -0.2937), (0.9618, -1.012, -0.5535), (0.7744, -0.9586, -0.7844), (0.6481, -1.104, -0.8301), (0.6367, -0.9995, 0.8215), (0.6434, -1.0, 0.6293), (0.6313, -1.037, 0.4717), (0.6397, -0.9636, 0.214), (0.5488, -1.069, -0.04609), (0.59, -0.9487, -0.1168), (0.6299, -0.9949, -0.2926), (0.5588, -1.018, -0.3237), (0.662, -0.977, -0.7367), (0.6541, -0.9519, -0.8872), (0.5197, -1.058, 0.788), (0.3798, -1.039, 0.649), (0.4958, -0.9414, 0.434), (0.4549, -0.9994, 0.2775), (0.4351, -1.012, 0.09909), (0.373, -0.8918, -0.144), (0.4234, -0.917, -0.291), (0.4929, -0.9741, -0.3946), (0.4554, -0.9115, -0.7832), (0.4238, -1.018, -0.8093), (0.2398, -1.027, 0.8145), (0.1994, -0.9519, 0.4717), (0.2618, -1.099, 0.4474), (0.42, -0.9309, 0.3463), (0.3692, -0.9649, 0.09336), (0.2492, -0.9113, -0.2101), (0.1868, -0.9104, -0.1396), (0.2772, -0.9986, -0.4525), (0.3054, -1.044, -0.5331), (0.3035, -1.083, -0.8061), (-0.01846, -1.022, 0.7651), (0.104, -1.083, 0.5052), (0.07047, -0.9679, 0.4861), (0.08152, -0.992, 0.2625), (0.08937, -0.9191, 0.1764), (0.05398, -1.019, -0.1077), (0.08162, -0.8309, -0.1919), (0.08581, -1.001, -0.4382), (0.04808, -0.9446, -0.6418), (-0.0007377, -1.096, -0.9068), (-0.1156, -0.979, 0.8162), (-0.1114, -1.063, 0.6445), (0.01077, -0.9948, 0.3402), (-0.1001, -0.883, 0.3456), (-0.08738, -1.026, 0.08149), (-0.1095, -1.021, -0.05475), (-0.1625, -0.9179, -0.3079), (-0.1283, -0.9348, -0.5747), (-0.09248, -0.9848, -0.6624), (-0.06952, -1.074, -0.8582), (-0.2929, -1.005, 0.7477), (-0.2829, -1.006, 0.6452), (-0.2752, -0.9985, 0.5009), (-0.1752, -1.121, 0.2881), (-0.2792, -1.006, 0.09861), (-0.2804, -0.9982, -0.09163), (-0.2872, -0.9676, -0.2397), (-0.1634, -1.064, -0.4201), (-0.1563, -1.057, -0.6319), (-0.4138, -1.013, -0.8044), (-0.4103, -0.9192, 0.7949), (-0.5023, -0.9672, 0.5584), (-0.4289, -0.9208, 0.4708), (-0.5255, -0.9597, 0.2842), (-0.5243, -1.13, -0.008143), (-0.2987, -1.029, -0.06317), (-0.5143, -1.049, -0.2081), (-0.5224, -1.075, -0.5487), (-0.5617, -1.151, -0.6958), (-0.3643, -0.9704, -0.8661), (-0.7984, -1.052, 0.7464), (-0.6769, -0.9789, 0.5767), (-0.658, -1.092, 0.4882), (-0.591, -1.037, 0.2249), (-0.5419, -1.093, -0.03496), (-0.6159, -0.9994, -0.09676), (-0.5431, -1.134, -0.2054), (-0.5799, -1.0, -0.4292), (-0.5664, -1.052, -0.64), (-0.5357, -0.9412, -0.8062), (-0.725, -0.8348, 0.7641), (-0.7696, -1.003, 0.6678), (-0.8591, -1.097, 0.4359), (-0.7633, -1.081, 0.3005), (-0.8779, -0.9131, 0.2262), (-0.7909, -0.8472, -0.06334), (-0.9067, -0.9859, -0.3294), (-0.8184, -0.9995, -0.4547), (-0.9055, -1.047, -0.6412), (-0.859, -0.8426, -0.8814), (1.006, 0.8333, 0.8172), (0.9739, 0.7732, 0.7316), (0.9977, 0.6889, 0.3549), (1.148, 0.8068, 0.1618), (1.021, 0.7491, 0.06356), (1.008, 0.8607, -0.09345), (1.053, 0.9063, -0.2249), (0.991, 0.6736, -0.5395), (0.9137, 0.774, -0.6331), (1.011, 0.6626, -0.7336), (0.9299, 0.8097, 0.8081), (0.9521, 0.6767, 0.78), (0.9343, 0.6973, 0.4907), (0.9961, 0.6332, 0.2681), (0.9849, 0.6287, 0.04959), (1.029, 0.5956, 0.04529), (0.8374, 0.6959, -0.2416), (1.071, 0.6331, -0.31), (1.007, 0.6301, -0.6321), (1.122, 0.5818, -0.8202), (0.9875, 0.458, 0.7808), (1.01, 0.4605, 0.6443), (1.003, 0.3567, 0.5097), (0.903, 0.5908, 0.1649), (1.031, 0.4113, 0.1044), (1.103, 0.3092, -0.1008), (1.009, 0.4002, -0.2869), (0.8995, 0.4021, -0.474), (0.9991, 0.4553, -0.6372), (0.9615, 0.4168, -0.8483), (1.11, 0.3033, 0.7821), (0.984, 0.3357, 0.5504), (1.002, 0.2654, 0.5039), (0.8081, 0.3074, 0.2423), (1.006, 0.2408, 0.08404), (1.067, 0.268, -0.1801), (0.946, 0.1498, -0.3353), (0.9297, 0.3123, -0.4659), (1.004, 0.2593, -0.6434), (0.9758, 0.3838, -0.8638), (1.028, 0.0587, 0.7941), (1.131, 0.1503, 0.6675), (0.844, 0.1192, 0.3661), (0.9882, 0.1072, 0.3114), (0.9728, 0.1022, 0.04636), (0.8497, 0.1842, -0.1163), (1.007, 0.1171, -0.2478), (0.9134, 0.0605, -0.4959), (1.076, 0.1822, -0.7894), (0.8524, 0.06266, -0.7705), (1.141, -0.0858, 0.6958), (0.9169, -0.1442, 0.5586), (0.98, -0.06242, 0.4618), (0.9204, -0.1157, 0.2928), (0.8342, -0.06857, 0.1313), (1.021, -0.09638, -0.1322), (0.9892, -0.08957, -0.2848), (0.9472, -0.08593, -0.5076), (1.024, -0.09179, -0.6403), (0.9741, -0.1368, -0.8206), (1.034, -0.2017, 0.8576), (1.16, -0.2453, 0.568), (0.9137, -0.2676, 0.343), (0.9663, -0.1858, 0.3213), (0.9263, -0.3701, 0.1713), (1.089, -0.1878, -0.1298), (0.8933, -0.2429, -0.2784), (0.9947, -0.2363, -0.4304), (1.029, -0.3846, -0.6184), (1.001, -0.2446, -0.8164), (1.012, -0.4616, 0.8115), (1.145, -0.5001, 0.5169), (0.9008, -0.4892, 0.4037), (1.011, -0.4311, 0.2712), (1.023, -0.5415, 0.2517), (1.001, -0.4443, -0.09183), (0.9066, -0.5937, -0.2388), (1.039, -0.473, -0.5095), (1.028, -0.4267, -0.6151), (1.122, -0.476, -0.6855), (0.953, -0.541, 0.942), (0.9559, -0.5651, 0.5638), (0.9262, -0.6104, 0.6148), (1.146, -0.7301, 0.3349), (1.078, -0.7511, 0.03072), (1.03, -0.5451, 0.001294), (0.9233, -0.7251, -0.1359), (1.002, -0.6293, -0.4563), (0.9845, -0.6431, -0.6369), (1.044, -0.6454, -0.786), (0.9707, -0.8001, 0.8097), (1.013, -0.8847, 0.571), (1.005, -0.6897, 0.5379), (0.9471, -0.8732, 0.1928), (0.9987, -0.8182, 0.08308), (0.9802, -0.9745, -0.1577), (0.8754, -0.8939, -0.2854), (0.9644, -0.9175, -0.336), (1.004, -0.8252, -0.6221), (1.077, -0.8616, -0.9767), (-0.8228, 0.9364, 0.864), (-0.8425, 1.013, 0.6097), (-0.7543, 0.9859, 0.3584), (-0.8079, 0.9318, 0.2995), (-0.7287, 0.9767, 0.09652), (-0.8398, 0.8864, 0.06574), (-0.7704, 0.9517, -0.3698), (-0.7989, 0.9803, -0.4709), (-0.7727, 0.9583, -0.7278), (-0.7225, 0.9098, -0.7403), (-0.5267, 0.9189, 0.8034), (-0.6459, 1.055, 0.6587), (-0.5935, 1.024, 0.3846), (-0.4637, 0.9554, 0.3338), (-0.652, 0.9754, 0.1199), (-0.6195, 1.133, -0.00655), (-0.6475, 1.008, -0.264), (-0.6269, 0.9913, -0.4498), (-0.7003, 0.9345, -0.4615), (-0.5615, 1.046, -0.9655), (-0.4496, 1.001, 0.8144), (-0.4541, 1.012, 0.6326), (-0.486, 1.135, 0.3781), (-0.473, 1.06, 0.2504), (-0.4905, 0.9267, 0.07623), (-0.4012, 1.007, -0.06175), (-0.5259, 0.9189, -0.2339), (-0.473, 1.165, -0.4354), (-0.3636, 1.171, -0.6388), (-0.5327, 0.846, -0.7892), (-0.1653, 1.082, 0.9376), (-0.2182, 1.019, 0.6362), (-0.1297, 1.001, 0.3902), (-0.2568, 1.093, 0.3915), (-0.1903, 1.102, 0.192), (-0.2951, 0.9731, -0.06925), (-0.3098, 1.004, -0.4229), (-0.1778, 1.022, -0.4478), (-0.1188, 1.09, -0.7269), (-0.1468, 1.043, -0.8496), (-0.1685, 1.155, 0.8524), (-0.09318, 1.13, 0.6065), (-0.1007, 0.985, 0.4796), (-0.1411, 0.8594, 0.2904), (0.003624, 0.875, 0.08396), (-0.08844, 0.9499, 0.02815), (-0.09772, 0.9902, -0.2808), (-0.09418, 0.9523, -0.421), (-0.1098, 0.9794, -0.489), (-0.1339, 1.029, -0.6997), (0.09296, 0.9951, 0.8202), (0.05369, 0.9457, 0.57), (0.1353, 0.9679, 0.327), (0.03107, 1.052, 0.2438), (0.07537, 0.9997, 0.06743), (0.07881, 1.004, -0.09596), (0.1118, 0.9951, -0.1413), (0.2183, 0.9674, -0.363), (0.1326, 1.07, -0.7441), (0.0626, 0.9217, -0.8307), (0.4128, 1.026, 0.9139), (0.2979, 0.9325, 0.5904), (0.2824, 0.9852, 0.4669), (0.2685, 1.027, 0.2633), (0.2703, 0.9988, 0.09485), (0.2299, 0.994, -0.2662), (0.1816, 1.115, -0.1523), (0.2942, 1.134, -0.4471), (0.3133, 0.9689, -0.6473), (0.2237, 0.9567, -0.8563), (0.4876, 1.058, 0.8229), (0.5848, 0.9736, 0.5098), (0.3509, 1.073, 0.5121), (0.4412, 1.013, 0.4625), (0.5511, 0.8563, 0.1157), (0.3388, 1.01, -0.07075), (0.3839, 1.066, -0.2888), (0.623, 1.015, -0.3778), (0.4964, 0.9935, -0.6102), (0.4585, 1.022, -0.7764), (0.6345, 0.9997, 0.8173), (0.6712, 1.153, 0.7374), (0.5638, 0.9999, 0.5085), (0.6459, 0.9743, 0.2362), (0.6075, 0.983, 0.06777), (0.4928, 1.056, -0.1656), (0.6456, 0.994, -0.2529), (0.6488, 0.887, -0.4444), (0.6534, 0.9725, -0.5675), (0.6697, 1.097, -0.8932), (0.8083, 0.9611, 0.8234), (0.7656, 1.018, 0.623), (0.7963, 1.096, 0.4659), (0.8571, 0.8973, 0.1168), (0.8173, 0.9991, 0.08804), (0.8452, 1.023, -0.1071), (0.7396, 0.875, -0.2362), (0.8149, 1.002, -0.435), (0.9824, 1.105, -0.6646), (0.8824, 1.127, -0.7383), (-1.018, -0.8318, 0.8011), (-1.001, -0.8602, 0.6771), (-0.9303, -0.6782, 0.393), (-0.8142, -0.7501, 0.2724), (-1.058, -0.8149, 0.03714), (-0.9872, -0.8269, -0.2072), (-1.024, -0.881, -0.318), (-1.062, -0.8357, -0.5009), (-1.084, -0.8197, -0.8113), (-1.003, -0.8211, -0.815), (-0.9053, -0.7218, 0.7078), (-1.035, -0.6743, 0.6078), (-1.068, -0.6354, 0.2841), (-1.046, -0.5246, 0.3408), (-1.03, -0.6425, 0.06869), (-0.9886, -0.6001, -0.08245), (-0.9744, -0.6412, -0.4326), (-1.005, -0.5588, -0.4452), (-1.007, -0.6553, -0.6624), (-1.029, -0.7341, -0.7808), (-0.97, -0.558, 0.8656), (-0.836, -0.4849, 0.5984), (-1.09, -0.4144, 0.5117), (-1.009, -0.4614, 0.2476), (-1.107, -0.524, -0.05294), (-1.041, -0.4331, -0.09902), (-1.011, -0.4634, -0.2083), (-0.8509, -0.3698, -0.458), (-0.927, -0.5136, -0.5988), (-0.953, -0.5288, -0.81), (-1.097, -0.3492, 0.7431), (-0.9928, -0.2707, 0.6377), (-1.081, -0.1644, 0.3432), (-0.9846, -0.2837, 0.2822), (-0.9671, -0.1985, 0.03875), (-0.9617, -0.4303, -0.06701), (-0.861, -0.2207, -0.3072), (-0.981, -0.2347, -0.5), (-0.876, -0.3053, -0.4937), (-0.8915, -0.1418, -0.9166), (-1.012, -0.0162, 0.942), (-0.9042, -0.1764, 0.7123), (-0.9804, -0.04467, 0.5949), (-0.8483, -0.1081, 0.2535), (-1.113, -0.2426, 0.1549), (-0.8311, -0.09989, 0.00215), (-0.9572, -0.09332, -0.2467), (-1.053, -0.1443, -0.5402), (-1.062, -0.1716, -0.6861), (-0.9492, -0.2198, -0.731), (-1.049, 0.1807, 0.9185), (-0.8702, 0.06795, 0.6256), (-1.008, 0.03354, 0.3877), (-1.025, 0.0504, 0.2831), (-0.9826, 0.1281, 0.1189), (-0.9985, -0.05601, -0.07999), (-0.9874, 0.1485, -0.2238), (-1.061, 0.193, -0.4521), (-1.127, 0.07626, -0.5739), (-0.9893, 0.04215, -0.8805), (-1.052, 0.2558, 0.8609), (-0.9529, 0.1242, 0.7468), (-0.8418, 0.2941, 0.5253), (-1.043, 0.2772, 0.4431), (-0.9056, 0.1879, 0.06734), (-1.007, 0.2866, -0.1936), (-1.056, 0.4129, -0.3821), (-0.9019, 0.2085, -0.3264), (-1.062, 0.1118, -0.6919), (-1.139, 0.2376, -0.9135), (-1.118, 0.5679, 0.7164), (-1.03, 0.6212, 0.6354), (-0.9797, 0.4433, 0.4651), (-0.8856, 0.3675, 0.2292), (-1.003, 0.4808, 0.05977), (-0.9249, 0.4781, -0.1574), (-0.929, 0.3122, -0.3584), (-0.9964, 0.4492, -0.4576), (-1.022, 0.4517, -0.5647), (-1.001, 0.4554, -0.8167), (-0.9415, 0.5708, 0.8052), (-1.003, 0.6377, 0.6362), (-1.1, 0.6035, 0.4147), (-0.9945, 0.6383, 0.2172), (-0.9992, 0.6415, 0.08596), (-0.932, 0.692, -0.2326), (-0.9658, 0.6744, -0.2723), (-0.9972, 0.6567, -0.4755), (-1.008, 0.5795, -0.598), (-1.047, 0.6679, -0.7196), (-1.023, 0.807, 0.7748), (-1.002, 0.817, 0.6351), (-1.032, 0.8863, 0.4876), (-1.072, 0.8054, 0.3551), (-1.001, 0.8017, 0.08635), (-0.9862, 0.851, -0.1277), (-0.828, 0.9039, -0.3071), (-1.062, 0.8789, -0.4166), (-1.055, 0.8018, -0.6321), (-1.026, 0.7977, -0.8232)], [], [(727, 37, 2, 38), (627, 67, 6, 68), (527, 97, 4, 98), (427, 8, 0, 118), (327, 68, 6, 107), (227, 48, 3, 27), (117, 137, 18, 1), (137, 147, 19, 18), (147, 157, 20, 19), (157, 167, 21, 20), (167, 177, 22, 21), (177, 187, 23, 22), (187, 197, 24, 23), (197, 207, 25, 24), (207, 217, 26, 25), (217, 227, 27, 26), (5, 87, 128, 108), (108, 128, 129, 109), (109, 129, 130, 110), (110, 130, 131, 111), (111, 131, 132, 112), (112, 132, 133, 113), (113, 133, 134, 114), (114, 134, 135, 115), (115, 135, 136, 116), (116, 136, 137, 117), (87, 86, 138, 128), (128, 138, 139, 129), (129, 139, 140, 130), (130, 140, 141, 131), (131, 141, 142, 132), (132, 142, 143, 133), (133, 143, 144, 134), (134, 144, 145, 135), (135, 145, 146, 136), (136, 146, 147, 137), (86, 85, 148, 138), (138, 148, 149, 139), (139, 149, 150, 140), (140, 150, 151, 141), (141, 151, 152, 142), (142, 152, 153, 143), (143, 153, 154, 144), (144, 154, 155, 145), (145, 155, 156, 146), (146, 156, 157, 147), (85, 84, 158, 148), (148, 158, 159, 149), (149, 159, 160, 150), (150, 160, 161, 151), (151, 161, 162, 152), (152, 162, 163, 153), (153, 163, 164, 154), (154, 164, 165, 155), (155, 165, 166, 156), (156, 166, 167, 157), (84, 83, 168, 158), (158, 168, 169, 159), (159, 169, 170, 160), (160, 170, 171, 161), (161, 171, 172, 162), (162, 172, 173, 163), (163, 173, 174, 164), (164, 174, 175, 165), (165, 175, 176, 166), (166, 176, 177, 167), (83, 82, 178, 168), (168, 178, 179, 169), (169, 179, 180, 170), (170, 180, 181, 171), (171, 181, 182, 172), (172, 182, 183, 173), (173, 183, 184, 174), (174, 184, 185, 175), (175, 185, 186, 176), (176, 186, 187, 177), (82, 81, 188, 178), (178, 188, 189, 179), (179, 189, 190, 180), (180, 190, 191, 181), (181, 191, 192, 182), (182, 192, 193, 183), (183, 193, 194, 184), (184, 194, 195, 185), (185, 195, 196, 186), (186, 196, 197, 187), (81, 80, 198, 188), (188, 198, 199, 189), (189, 199, 200, 190), (190, 200, 201, 191), (191, 201, 202, 192), (192, 202, 203, 193), (193, 203, 204, 194), (194, 204, 205, 195), (195, 205, 206, 196), (196, 206, 207, 197), (80, 79, 208, 198), (198, 208, 209, 199), (199, 209, 210, 200), (200, 210, 211, 201), (201, 211, 212, 202), (202, 212, 213, 203), (203, 213, 214, 204), (204, 214, 215, 205), (205, 215, 216, 206), (206, 216, 217, 207), (79, 78, 218, 208), (208, 218, 219, 209), (209, 219, 220, 210), (210, 220, 221, 211), (211, 221, 222, 212), (212, 222, 223, 213), (213, 223, 224, 214), (214, 224, 225, 215), (215, 225, 226, 216), (216, 226, 227, 217), (78, 7, 57, 218), (218, 57, 56, 219), (219, 56, 55, 220), (220, 55, 54, 221), (221, 54, 53, 222), (222, 53, 52, 223), (223, 52, 51, 224), (224, 51, 50, 225), (225, 50, 49, 226), (226, 49, 48, 227), (127, 237, 98, 4), (237, 247, 99, 98), (247, 257, 100, 99), (257, 267, 101, 100), (267, 277, 102, 101), (277, 287, 103, 102), (287, 297, 104, 103), (297, 307, 105, 104), (307, 317, 106, 105), (317, 327, 107, 106), (0, 47, 228, 118), (118, 228, 229, 119), (119, 229, 230, 120), (120, 230, 231, 121), (121, 231, 232, 122), (122, 232, 233, 123), (123, 233, 234, 124), (124, 234, 235, 125), (125, 235, 236, 126), (126, 236, 237, 127), (47, 46, 238, 228), (228, 238, 239, 229), (229, 239, 240, 230), (230, 240, 241, 231), (231, 241, 242, 232), (232, 242, 243, 233), (233, 243, 244, 234), (234, 244, 245, 235), (235, 245, 246, 236), (236, 246, 247, 237), (46, 45, 248, 238), (238, 248, 249, 239), (239, 249, 250, 240), (240, 250, 251, 241), (241, 251, 252, 242), (242, 252, 253, 243), (243, 253, 254, 244), (244, 254, 255, 245), (245, 255, 256, 246), (246, 256, 257, 247), (45, 44, 258, 248), (248, 258, 259, 249), (249, 259, 260, 250), (250, 260, 261, 251), (251, 261, 262, 252), (252, 262, 263, 253), (253, 263, 264, 254), (254, 264, 265, 255), (255, 265, 266, 256), (256, 266, 267, 257), (44, 43, 268, 258), (258, 268, 269, 259), (259, 269, 270, 260), (260, 270, 271, 261), (261, 271, 272, 262), (262, 272, 273, 263), (263, 273, 274, 264), (264, 274, 275, 265), (265, 275, 276, 266), (266, 276, 277, 267), (43, 42, 278, 268), (268, 278, 279, 269), (269, 279, 280, 270), (270, 280, 281, 271), (271, 281, 282, 272), (272, 282, 283, 273), (273, 283, 284, 274), (274, 284, 285, 275), (275, 285, 286, 276), (276, 286, 287, 277), (42, 41, 288, 278), (278, 288, 289, 279), (279, 289, 290, 280), (280, 290, 291, 281), (281, 291, 292, 282), (282, 292, 293, 283), (283, 293, 294, 284), (284, 294, 295, 285), (285, 295, 296, 286), (286, 296, 297, 287), (41, 40, 298, 288), (288, 298, 299, 289), (289, 299, 300, 290), (290, 300, 301, 291), (291, 301, 302, 292), (292, 302, 303, 293), (293, 303, 304, 294), (294, 304, 305, 295), (295, 305, 306, 296), (296, 306, 307, 297), (40, 39, 308, 298), (298, 308, 309, 299), (299, 309, 310, 300), (300, 310, 311, 301), (301, 311, 312, 302), (302, 312, 313, 303), (303, 313, 314, 304), (304, 314, 315, 305), (305, 315, 316, 306), (306, 316, 317, 307), (39, 38, 318, 308), (308, 318, 319, 309), (309, 319, 320, 310), (310, 320, 321, 311), (311, 321, 322, 312), (312, 322, 323, 313), (313, 323, 324, 314), (314, 324, 325, 315), (315, 325, 326, 316), (316, 326, 327, 317), (38, 2, 77, 318), (318, 77, 76, 319), (319, 76, 75, 320), (320, 75, 74, 321), (321, 74, 73, 322), (322, 73, 72, 323), (323, 72, 71, 324), (324, 71, 70, 325), (325, 70, 69, 326), (326, 69, 68, 327), (97, 337, 127, 4), (337, 347, 126, 127), (347, 357, 125, 126), (357, 367, 124, 125), (367, 377, 123, 124), (377, 387, 122, 123), (387, 397, 121, 122), (397, 407, 120, 121), (407, 417, 119, 120), (417, 427, 118, 119), (5, 108, 328, 88), (88, 328, 329, 89), (89, 329, 330, 90), (90, 330, 331, 91), (91, 331, 332, 92), (92, 332, 333, 93), (93, 333, 334, 94), (94, 334, 335, 95), (95, 335, 336, 96), (96, 336, 337, 97), (108, 109, 338, 328), (328, 338, 339, 329), (329, 339, 340, 330), (330, 340, 341, 331), (331, 341, 342, 332), (332, 342, 343, 333), (333, 343, 344, 334), (334, 344, 345, 335), (335, 345, 346, 336), (336, 346, 347, 337), (109, 110, 348, 338), (338, 348, 349, 339), (339, 349, 350, 340), (340, 350, 351, 341), (341, 351, 352, 342), (342, 352, 353, 343), (343, 353, 354, 344), (344, 354, 355, 345), (345, 355, 356, 346), (346, 356, 357, 347), (110, 111, 358, 348), (348, 358, 359, 349), (349, 359, 360, 350), (350, 360, 361, 351), (351, 361, 362, 352), (352, 362, 363, 353), (353, 363, 364, 354), (354, 364, 365, 355), (355, 365, 366, 356), (356, 366, 367, 357), (111, 112, 368, 358), (358, 368, 369, 359), (359, 369, 370, 360), (360, 370, 371, 361), (361, 371, 372, 362), (362, 372, 373, 363), (363, 373, 374, 364), (364, 374, 375, 365), (365, 375, 376, 366), (366, 376, 377, 367), (112, 113, 378, 368), (368, 378, 379, 369), (369, 379, 380, 370), (370, 380, 381, 371), (371, 381, 382, 372), (372, 382, 383, 373), (373, 383, 384, 374), (374, 384, 385, 375), (375, 385, 386, 376), (376, 386, 387, 377), (113, 114, 388, 378), (378, 388, 389, 379), (379, 389, 390, 380), (380, 390, 391, 381), (381, 391, 392, 382), (382, 392, 393, 383), (383, 393, 394, 384), (384, 394, 395, 385), (385, 395, 396, 386), (386, 396, 397, 387), (114, 115, 398, 388), (388, 398, 399, 389), (389, 399, 400, 390), (390, 400, 401, 391), (391, 401, 402, 392), (392, 402, 403, 393), (393, 403, 404, 394), (394, 404, 405, 395), (395, 405, 406, 396), (396, 406, 407, 397), (115, 116, 408, 398), (398, 408, 409, 399), (399, 409, 410, 400), (400, 410, 411, 401), (401, 411, 412, 402), (402, 412, 413, 403), (403, 413, 414, 404), (404, 414, 415, 405), (405, 415, 416, 406), (406, 416, 417, 407), (116, 117, 418, 408), (408, 418, 419, 409), (409, 419, 420, 410), (410, 420, 421, 411), (411, 421, 422, 412), (412, 422, 423, 413), (413, 423, 424, 414), (414, 424, 425, 415), (415, 425, 426, 416), (416, 426, 427, 417), (117, 1, 17, 418), (418, 17, 16, 419), (419, 16, 15, 420), (420, 15, 14, 421), (421, 14, 13, 422), (422, 13, 12, 423), (423, 12, 11, 424), (424, 11, 10, 425), (425, 10, 9, 426), (426, 9, 8, 427), (67, 437, 107, 6), (437, 447, 106, 107), (447, 457, 105, 106), (457, 467, 104, 105), (467, 477, 103, 104), (477, 487, 102, 103), (487, 497, 101, 102), (497, 507, 100, 101), (507, 517, 99, 100), (517, 527, 98, 99), (7, 78, 428, 58), (58, 428, 429, 59), (59, 429, 430, 60), (60, 430, 431, 61), (61, 431, 432, 62), (62, 432, 433, 63), (63, 433, 434, 64), (64, 434, 435, 65), (65, 435, 436, 66), (66, 436, 437, 67), (78, 79, 438, 428), (428, 438, 439, 429), (429, 439, 440, 430), (430, 440, 441, 431), (431, 441, 442, 432), (432, 442, 443, 433), (433, 443, 444, 434), (434, 444, 445, 435), (435, 445, 446, 436), (436, 446, 447, 437), (79, 80, 448, 438), (438, 448, 449, 439), (439, 449, 450, 440), (440, 450, 451, 441), (441, 451, 452, 442), (442, 452, 453, 443), (443, 453, 454, 444), (444, 454, 455, 445), (445, 455, 456, 446), (446, 456, 457, 447), (80, 81, 458, 448), (448, 458, 459, 449), (449, 459, 460, 450), (450, 460, 461, 451), (451, 461, 462, 452), (452, 462, 463, 453), (453, 463, 464, 454), (454, 464, 465, 455), (455, 465, 466, 456), (456, 466, 467, 457), (81, 82, 468, 458), (458, 468, 469, 459), (459, 469, 470, 460), (460, 470, 471, 461), (461, 471, 472, 462), (462, 472, 473, 463), (463, 473, 474, 464), (464, 474, 475, 465), (465, 475, 476, 466), (466, 476, 477, 467), (82, 83, 478, 468), (468, 478, 479, 469), (469, 479, 480, 470), (470, 480, 481, 471), (471, 481, 482, 472), (472, 482, 483, 473), (473, 483, 484, 474), (474, 484, 485, 475), (475, 485, 486, 476), (476, 486, 487, 477), (83, 84, 488, 478), (478, 488, 489, 479), (479, 489, 490, 480), (480, 490, 491, 481), (481, 491, 492, 482), (482, 492, 493, 483), (483, 493, 494, 484), (484, 494, 495, 485), (485, 495, 496, 486), (486, 496, 497, 487), (84, 85, 498, 488), (488, 498, 499, 489), (489, 499, 500, 490), (490, 500, 501, 491), (491, 501, 502, 492), (492, 502, 503, 493), (493, 503, 504, 494), (494, 504, 505, 495), (495, 505, 506, 496), (496, 506, 507, 497), (85, 86, 508, 498), (498, 508, 509, 499), (499, 509, 510, 500), (500, 510, 511, 501), (501, 511, 512, 502), (502, 512, 513, 503), (503, 513, 514, 504), (504, 514, 515, 505), (505, 515, 516, 506), (506, 516, 517, 507), (86, 87, 518, 508), (508, 518, 519, 509), (509, 519, 520, 510), (510, 520, 521, 511), (511, 521, 522, 512), (512, 522, 523, 513), (513, 523, 524, 514), (514, 524, 525, 515), (515, 525, 526, 516), (516, 526, 527, 517), (87, 5, 88, 518), (518, 88, 89, 519), (519, 89, 90, 520), (520, 90, 91, 521), (521, 91, 92, 522), (522, 92, 93, 523), (523, 93, 94, 524), (524, 94, 95, 525), (525, 95, 96, 526), (526, 96, 97, 527), (37, 537, 77, 2), (537, 547, 76, 77), (547, 557, 75, 76), (557, 567, 74, 75), (567, 577, 73, 74), (577, 587, 72, 73), (587, 597, 71, 72), (597, 607, 70, 71), (607, 617, 69, 70), (617, 627, 68, 69), (3, 48, 528, 28), (28, 528, 529, 29), (29, 529, 530, 30), (30, 530, 531, 31), (31, 531, 532, 32), (32, 532, 533, 33), (33, 533, 534, 34), (34, 534, 535, 35), (35, 535, 536, 36), (36, 536, 537, 37), (48, 49, 538, 528), (528, 538, 539, 529), (529, 539, 540, 530), (530, 540, 541, 531), (531, 541, 542, 532), (532, 542, 543, 533), (533, 543, 544, 534), (534, 544, 545, 535), (535, 545, 546, 536), (536, 546, 547, 537), (49, 50, 548, 538), (538, 548, 549, 539), (539, 549, 550, 540), (540, 550, 551, 541), (541, 551, 552, 542), (542, 552, 553, 543), (543, 553, 554, 544), (544, 554, 555, 545), (545, 555, 556, 546), (546, 556, 557, 547), (50, 51, 558, 548), (548, 558, 559, 549), (549, 559, 560, 550), (550, 560, 561, 551), (551, 561, 562, 552), (552, 562, 563, 553), (553, 563, 564, 554), (554, 564, 565, 555), (555, 565, 566, 556), (556, 566, 567, 557), (51, 52, 568, 558), (558, 568, 569, 559), (559, 569, 570, 560), (560, 570, 571, 561), (561, 571, 572, 562), (562, 572, 573, 563), (563, 573, 574, 564), (564, 574, 575, 565), (565, 575, 576, 566), (566, 576, 577, 567), (52, 53, 578, 568), (568, 578, 579, 569), (569, 579, 580, 570), (570, 580, 581, 571), (571, 581, 582, 572), (572, 582, 583, 573), (573, 583, 584, 574), (574, 584, 585, 575), (575, 585, 586, 576), (576, 586, 587, 577), (53, 54, 588, 578), (578, 588, 589, 579), (579, 589, 590, 580), (580, 590, 591, 581), (581, 591, 592, 582), (582, 592, 593, 583), (583, 593, 594, 584), (584, 594, 595, 585), (585, 595, 596, 586), (586, 596, 597, 587), (54, 55, 598, 588), (588, 598, 599, 589), (589, 599, 600, 590), (590, 600, 601, 591), (591, 601, 602, 592), (592, 602, 603, 593), (593, 603, 604, 594), (594, 604, 605, 595), (595, 605, 606, 596), (596, 606, 607, 597), (55, 56, 608, 598), (598, 608, 609, 599), (599, 609, 610, 600), (600, 610, 611, 601), (601, 611, 612, 602), (602, 612, 613, 603), (603, 613, 614, 604), (604, 614, 615, 605), (605, 615, 616, 606), (606, 616, 617, 607), (56, 57, 618, 608), (608, 618, 619, 609), (609, 619, 620, 610), (610, 620, 621, 611), (611, 621, 622, 612), (612, 622, 623, 613), (613, 623, 624, 614), (614, 624, 625, 615), (615, 625, 626, 616), (616, 626, 627, 617), (57, 7, 58, 618), (618, 58, 59, 619), (619, 59, 60, 620), (620, 60, 61, 621), (621, 61, 62, 622), (622, 62, 63, 623), (623, 63, 64, 624), (624, 64, 65, 625), (625, 65, 66, 626), (626, 66, 67, 627), (8, 637, 47, 0), (637, 647, 46, 47), (647, 657, 45, 46), (657, 667, 44, 45), (667, 677, 43, 44), (677, 687, 42, 43), (687, 697, 41, 42), (697, 707, 40, 41), (707, 717, 39, 40), (717, 727, 38, 39), (1, 18, 628, 17), (17, 628, 629, 16), (16, 629, 630, 15), (15, 630, 631, 14), (14, 631, 632, 13), (13, 632, 633, 12), (12, 633, 634, 11), (11, 634, 635, 10), (10, 635, 636, 9), (9, 636, 637, 8), (18, 19, 638, 628), (628, 638, 639, 629), (629, 639, 640, 630), (630, 640, 641, 631), (631, 641, 642, 632), (632, 642, 643, 633), (633, 643, 644, 634), (634, 644, 645, 635), (635, 645, 646, 636), (636, 646, 647, 637), (19, 20, 648, 638), (638, 648, 649, 639), (639, 649, 650, 640), (640, 650, 651, 641), (641, 651, 652, 642), (642, 652, 653, 643), (643, 653, 654, 644), (644, 654, 655, 645), (645, 655, 656, 646), (646, 656, 657, 647), (20, 21, 658, 648), (648, 658, 659, 649), (649, 659, 660, 650), (650, 660, 661, 651), (651, 661, 662, 652), (652, 662, 663, 653), (653, 663, 664, 654), (654, 664, 665, 655), (655, 665, 666, 656), (656, 666, 667, 657), (21, 22, 668, 658), (658, 668, 669, 659), (659, 669, 670, 660), (660, 670, 671, 661), (661, 671, 672, 662), (662, 672, 673, 663), (663, 673, 674, 664), (664, 674, 675, 665), (665, 675, 676, 666), (666, 676, 677, 667), (22, 23, 678, 668), (668, 678, 679, 669), (669, 679, 680, 670), (670, 680, 681, 671), (671, 681, 682, 672), (672, 682, 683, 673), (673, 683, 684, 674), (674, 684, 685, 675), (675, 685, 686, 676), (676, 686, 687, 677), (23, 24, 688, 678), (678, 688, 689, 679), (679, 689, 690, 680), (680, 690, 691, 681), (681, 691, 692, 682), (682, 692, 693, 683), (683, 693, 694, 684), (684, 694, 695, 685), (685, 695, 696, 686), (686, 696, 697, 687), (24, 25, 698, 688), (688, 698, 699, 689), (689, 699, 700, 690), (690, 700, 701, 691), (691, 701, 702, 692), (692, 702, 703, 693), (693, 703, 704, 694), (694, 704, 705, 695), (695, 705, 706, 696), (696, 706, 707, 697), (25, 26, 708, 698), (698, 708, 709, 699), (699, 709, 710, 700), (700, 710, 711, 701), (701, 711, 712, 702), (702, 712, 713, 703), (703, 713, 714, 704), (704, 714, 715, 705), (705, 715, 716, 706), (706, 716, 717, 707), (26, 27, 718, 708), (708, 718, 719, 709), (709, 719, 720, 710), (710, 720, 721, 711), (711, 721, 722, 712), (712, 722, 723, 713), (713, 723, 724, 714), (714, 724, 725, 715), (715, 725, 726, 716), (716, 726, 727, 717), (27, 3, 28, 718), (718, 28, 29, 719), (719, 29, 30, 720), (720, 30, 31, 721), (721, 31, 32, 722), (722, 32, 33, 723), (723, 33, 34, 724), (724, 34, 35, 725), (725, 35, 36, 726), (726, 36, 37, 727)])
me_cube_002.use_remesh_preserve_volume = False
me_cube_002.use_remesh_preserve_attributes = False
me_cube_002.use_mirror_vertex_groups = False
me_cube_002.update()
me_cube_004 = bpy.data.meshes.new('Cube.004')
me_cube_004.from_pydata([(-1.0, -1.0, -1.0), (-1.0, -1.0, 1.0), (-1.0, 1.0, -1.0), (-1.0, 1.0, 1.0), (1.0, -1.0, -1.0), (1.0, -1.0, 1.0), (1.0, 1.0, -1.0), (1.0, 1.0, 1.0)], [], [(1, 3, 2, 0), (3, 7, 6, 2), (7, 5, 4, 6), (5, 1, 0, 4), (0, 2, 6, 4), (5, 7, 3, 1)])
_uv = me_cube_004.uv_layers.new(name='UVMap')
_uv.uv.foreach_set('vector', [0.3331, 0.0001998, 0.0001998, 0.0001998, 0.0001998, 0.3331, 0.3331, 0.3331, 0.3331, 0.6669, 0.0001998, 0.6669, 0.0001998, 0.9998, 0.3331, 0.9998, 0.3335, 0.3335, 0.6665, 0.3335, 0.6665, 0.6665, 0.3335, 0.6665, 0.6669, 0.0001998, 0.9998, 0.0001998, 0.9998, 0.3331, 0.6669, 0.3331, 0.3331, 0.6665, 0.3331, 0.3335, 0.0001998, 0.3335, 0.0001998, 0.6665, 0.3335, 0.3331, 0.3335, 0.0001998, 0.6665, 0.0001998, 0.6665, 0.3331])
me_cube_004.materials.append(mat_material_002)
me_cube_004.use_remesh_preserve_volume = False
me_cube_004.use_remesh_preserve_attributes = False
me_cube_004.use_mirror_vertex_groups = False
me_cube_004.update()

# ---- objects
ob_cube_002 = bpy.data.objects.new('Cube.002', me_cube_003)
ob_cube = bpy.data.objects.new('Cube', me_cube_001)
ob_lamp = bpy.data.objects.new('Lamp', light_lamp)
ob_camera = bpy.data.objects.new('Camera', cam_camera)
ob_cube_001 = bpy.data.objects.new('Cube.001', me_cube_002)
ob_cube_003 = bpy.data.objects.new('Cube.003', me_cube_004)

# ---- transforms, parenting, visibility, modifiers, constraints
ob_cube_002.location = (-7.596, 6.078, 2.098)
ob_cube_002.lineart.crease_threshold = 0.0
ob_cube.location = (-0.2834, -0.386, 1.245)
ob_cube.scale = (6.481, 6.025, 1.134)
ob_cube.lineart.crease_threshold = 0.0
ob_lamp.location = (4.076, 1.005, 5.904)
ob_lamp.rotation_euler = (0.6503, 0.05522, 1.866)
ob_lamp.lock_rotations_4d = False
ob_lamp.empty_display_type = 'ARROWS'
ob_lamp.color = (0.0, 0.0, 0.0, 0.0)
ob_lamp.lineart.crease_threshold = 0.0
ob_camera.location = (7.481, -6.508, 5.344)
ob_camera.rotation_euler = (1.109, 0.01082, 0.8149)
ob_camera.lock_rotations_4d = False
ob_camera.empty_display_type = 'ARROWS'
ob_camera.color = (0.0, 0.0, 0.0, 0.0)
ob_camera.display_type = 'WIRE'
ob_camera.lineart.crease_threshold = 0.0
ob_cube_001.location = (-0.2609, -0.2453, 8.973)
ob_cube_001.rotation_euler = (-3.143, -0.0, 1.486)
ob_cube_001.scale = (6.481, 6.025, 1.134)
ob_cube_001.lineart.crease_threshold = 0.0
ob_cube_003.location = (6.547, 0.1978, 1.338)
ob_cube_003.lineart.crease_threshold = 0.0

# ---- collection membership
col_collection_1.objects.link(ob_cube_002)
col_collection_1.objects.link(ob_cube)
col_collection_1.objects.link(ob_lamp)
col_collection_1.objects.link(ob_camera)
col_collection_1.objects.link(ob_cube_001)
col_collection_1.objects.link(ob_cube_003)

# ---- scene / render settings (as saved in the file)
scene.camera = ob_camera
scene.frame_start = 1; scene.frame_end = 250; scene.frame_set(1)
scene.render.engine = 'BLENDER_EEVEE_NEXT'
scene.render.resolution_percentage = 50
scene.render.dither_intensity = 0.0
scene.cycles.use_denoising = False
scene.cycles.samples = 10
scene.cycles.sampling_pattern = 'TABULATED_SOBOL'
scene.cycles.light_sampling_threshold = 0.0
scene.cycles.use_adaptive_sampling = False
scene.cycles.use_light_tree = False
scene.cycles.blur_glossy = 0.0
scene.cycles.pixel_filter_type = 'GAUSSIAN'
scene.cycles.sample_clamp_indirect = 0.0
scene.view_settings.view_transform = 'Standard'
bpy.context.view_layer.update()
